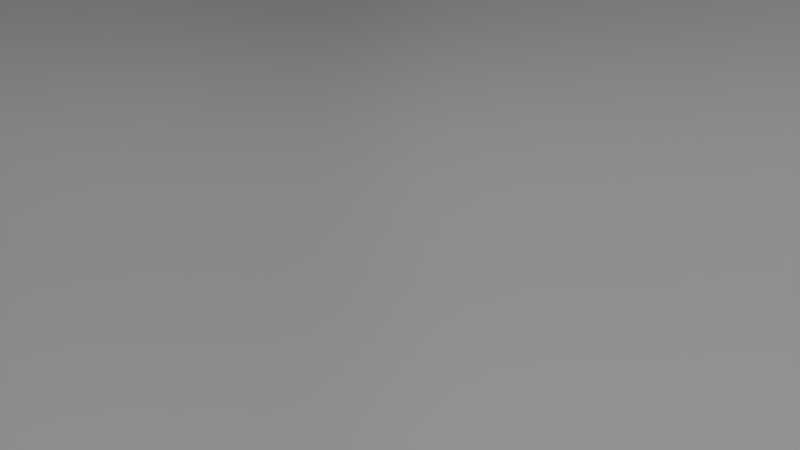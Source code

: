 # Source: panda.blend  (saved by Blender 2.76.0; exported with 4.5.12 LTS)
import bpy
from mathutils import Matrix  # noqa: F401  (used for matrix-valued properties, if any)

bpy.ops.wm.read_factory_settings(use_empty=True)
scene = bpy.context.scene
scene.name = 'Scene'

# ---- collections
col_collection_1 = bpy.data.collections.new('Collection 1'); scene.collection.children.link(col_collection_1)
col_collection_2 = bpy.data.collections.new('Collection 2'); scene.collection.children.link(col_collection_2)
col_collection_2.hide_render = True
col_collection_2.hide_viewport = True

# ---- materials (node trees are filled in below, after node groups)
mat_body_white = bpy.data.materials.new('body_white')
mat_body_white.alpha_threshold = 0.0
mat_body_white.use_transparent_shadow = False
mat_body_white.roughness = 0.5
mat_body_white.specular_intensity = 0.7

# ---- material node trees

# ---- world
world_world = bpy.data.worlds.new('World'); scene.world = world_world
world_world.color = (0.05088, 0.05088, 0.05088)
world_world.use_sun_shadow = False
world_world.sun_shadow_jitter_overblur = 0.0
world_world.cycles.sampling_method = 'MANUAL'
world_world.cycles.sample_map_resolution = 256

# ---- cameras
cam_camera = bpy.data.cameras.new('Camera')
cam_camera.type = 'ORTHO'
cam_camera.clip_end = 100.0
cam_camera.lens = 35.0
cam_camera.sensor_width = 32.0
cam_camera.sensor_height = 18.0
cam_camera.ortho_scale = 1.414
cam_camera.dof.focus_distance = 0.0
cam_camera.dof.aperture_fstop = 128.0

# ---- lights
light_lamp = bpy.data.lights.new('Lamp', 'SUN')
light_lamp.transmission_factor = 0.0
light_lamp.cutoff_distance = 30.0
light_lamp.angle = 0.1993
light_lamp.energy = 1.0
light_lamp.shadow_buffer_clip_start = 1.001
light_lamp.shadow_soft_size = 0.1
light_lamp.shadow_cascade_max_distance = 1000.0
light_lamp.cycles.use_multiple_importance_sampling = False

# ---- meshes
me_x = bpy.data.meshes.new('平面')
me_x.from_pydata([(1.9, 0.8627, 1.144), (1.339, -1.017, 2.482), (2.433, -1.003, 1.5), (1.098, 0.8345, 1.776), (0.0, -1.017, 2.73), (0.0, 0.8345, 1.98), (2.171, 0.8711, 0.03556), (2.694, -0.9728, 0.04336), (2.024, 0.8711, -0.4004), (2.467, -0.9728, -0.6105), (1.592, 0.8711, -1.002), (1.977, -0.9728, -1.376), (0.8995, 0.8711, -1.552), (1.127, -0.9732, -1.975), (0.0, 0.8711, -1.696), (0.0, -0.9732, -2.147), (1.211, 8.227e-07, 2.245), (2.201, 0.01345, 1.357), (0.0, 0.0, 2.469), (2.471, 0.04166, 0.04048), (2.303, 0.04166, -0.533), (1.835, 0.04165, -1.238), (1.114, 0.03866, -1.729), (0.0, 0.03866, -1.882), (1.702, 1.534, 1.03), (0.9425, 1.539, 1.388), (0.0, 1.522, 1.577), (1.985, 1.497, 0.2231), (1.848, 1.514, -0.5777), (1.329, 1.558, -1.002), (0.7461, 1.558, -1.369), (0.0, 1.558, -1.513), (1.514, 2.221, 0.9713), (0.7361, 2.209, 1.281), (0.0, 2.232, 1.431), (1.719, 2.572, 0.2268), (1.714, 2.591, -0.4955), (1.11, 2.245, -1.002), (0.5123, 2.245, -1.198), (0.0, 2.245, -1.293), (1.323, 2.974, 1.172), (0.6119, 2.963, 1.692), (0.0, 3.039, 1.933), (1.534, 2.994, 0.1161), (1.35, 2.991, -0.4023), (0.9171, 2.991, -1.007), (0.3667, 2.999, -1.153), (0.0, 2.991, -1.262), (0.4154, 4.688, 0.3663), (0.0, 4.757, 0.4013), (0.4837, 4.669, 0.06149), (0.42, 4.628, -0.1225), (0.0, 4.705, -0.323), (0.208, 4.705, -0.2161), (2.318, -3.538, 0.7407), (0.0, 4.533, -0.6503), (0.2055, 4.533, -0.5494), (0.452, 4.533, -0.5149), (0.6833, 4.568, -0.1978), (0.7435, 4.569, 0.1136), (0.0, 4.54, 0.7487), (0.5723, -3.499, -0.9866), (0.6668, 4.52, 0.5344), (1.011, 4.149, 0.8871), (0.3769, 4.128, 1.153), (0.0, 4.129, 1.178), (1.411, 3.75, 0.1006), (1.284, 3.729, -0.3955), (0.6994, 4.157, -0.7761), (0.2187, 4.161, -0.913), (0.0, 4.157, -0.9748), (0.0, 3.591, -1.194), (0.2847, 3.591, -1.057), (0.8741, 3.591, -0.9521), (1.285, 3.591, -0.3792), (1.423, 3.591, 0.1045), (0.0, 3.672, 2.033), (0.5224, 3.563, 1.658), (1.259, 3.575, 1.123), (1.353, -1.747, 2.403), (2.411, -1.732, 1.454), (0.0, -1.747, 2.643), (2.694, -1.694, 0.04352), (2.439, -1.704, -0.6074), (1.951, -1.704, -1.369), (1.075, -1.704, -2.005), (0.0, -1.658, -2.177), (1.238, -2.344, 2.257), (2.433, -2.331, 1.365), (0.0, -2.344, 2.483), (2.627, -2.304, 0.04026), (2.463, -2.304, -0.5543), (1.818, -2.304, -1.25), (1.017, -2.304, -1.831), (0.0, -2.61, -1.774), (1.099, -2.83, 1.98), (2.397, -2.809, 1.2), (0.0, -2.83, 2.177), (2.566, -2.785, 0.04198), (2.452, -2.792, -0.499), (1.615, -2.795, -1.129), (0.9059, -2.795, -1.594), (0.0, -2.795, -1.733), (0.9427, -3.221, 1.62), (2.352, -3.211, 0.9787), (0.0, -3.221, 1.782), (2.492, -3.192, 0.02676), (2.409, -3.192, -0.454), (1.412, -3.203, -1.035), (0.7842, -3.192, -1.318), (0.0, -3.192, -1.432), (0.7798, -3.517, 1.188), (0.0, -3.517, 1.314), (2.44, -3.539, 0.06174), (2.317, -3.524, -0.4225), (1.238, -3.503, -0.9678), (0.0, -3.496, -1.018), (0.1205, 4.705, -0.2663), (0.259, 4.534, 0.6747), (0.22, 4.738, 0.3755), (0.0, -3.756, 0.6028), (0.5265, -3.747, 0.4873), (0.0, -3.517, 1.314), (0.6579, -4.042, 0.4491), (0.0, -3.781, -0.2481), (0.6265, -3.716, -0.281), (2.945, 1.637, 0.07598), (2.935, 2.461, 0.1135), (2.925, 1.646, -0.4004), (2.911, 2.488, -0.4004), (4.154, 1.477, -0.3894), (4.187, 1.485, 0.04657), (4.178, 1.984, -0.3907), (4.203, 1.984, 0.04422), (3.57, 1.483, 0.01465), (3.503, 2.336, -0.3846), (3.513, 2.345, 0.03556), (3.562, 1.465, -0.3895), (2.217, 2.512, 0.1379), (2.325, 1.534, 0.07784), (2.296, 1.534, -0.4592), (2.214, 2.521, -0.4592), (0.5823, -4.784, 0.408), (0.5627, -4.788, -0.2521), (2.098, -4.323, 0.6517), (2.204, -4.335, 0.135), (1.886, -4.798, 0.6823), (1.937, -4.793, 0.1493), (1.493, -5.247, 0.6015), (1.521, -5.248, 0.2475), (0.7482, -5.244, 0.3852), (0.7131, -5.237, 0.1219), (0.7894, -4.337, 0.4109), (0.7282, -4.331, -0.2592), (0.8404, -4.801, 1.003), (0.9471, -5.249, 0.7346), (0.8003, -4.319, 0.8484), (0.7732, -5.242, -0.04513), (1.143, -5.24, 0.001411), (1.465, -5.245, 0.08512), (2.083, -4.336, -0.2613), (1.814, -4.793, -0.1843), (1.093, -4.329, -0.6107), (1.101, -4.786, -0.4418), (0.7377, -4.316, -0.7419), (0.668, -4.781, -0.5608), (0.0, 3.271, 1.92), (0.5672, 3.263, 1.679), (1.479, 3.293, 0.1041), (0.3257, 3.295, -1.105), (0.0, 3.291, -1.228), (0.8956, 3.291, -0.9794), (1.318, 3.291, -0.3908), (1.291, 3.275, 1.148), (0.0, 3.85, 1.436), (0.7867, 3.874, -0.8641), (0.4451, 3.913, 1.373), (0.2517, 3.876, -0.9852), (0.0, 3.874, -1.085), (1.13, 3.899, 1.018), (0.0, 3.713, 1.851), (0.8401, 3.701, -0.9179), (0.4885, 3.668, 1.56), (0.2718, 3.701, -1.029), (0.0, 3.701, -1.152), (1.211, 3.685, 1.064), (1.038, 4.205, -0.3292), (1.386, 4.85, -0.01897), (1.758, 4.537, -0.01955), (1.352, 4.834, -0.1417), (1.691, 4.537, -0.1796), (0.6696, -1.017, 2.606), (0.5492, 0.8345, 1.878), (0.5633, -0.9732, -2.061), (0.4497, 0.8711, -1.624), (0.5572, 0.03866, -1.805), (0.6056, 4.114e-07, 2.357), (0.4712, 1.53, 1.483), (0.373, 1.558, -1.441), (0.368, 2.22, 1.356), (0.2562, 2.245, -1.246), (0.3059, 3.006, 1.797), (0.1833, 2.995, -1.207), (0.1034, 4.54, -0.5958), (0.1031, 4.743, 0.3994), (0.1738, 4.133, 1.135), (0.1094, 4.159, -0.9439), (0.1423, 3.591, -1.126), (0.2612, 3.595, 1.83), (0.6763, -1.747, 2.523), (0.5373, -1.704, -2.092), (0.6189, -2.344, 2.37), (0.5692, -2.324, -1.856), (0.5494, -2.83, 2.079), (0.4529, -2.795, -1.663), (0.4714, -3.221, 1.701), (0.3921, -3.192, -1.375), (0.3899, -3.517, 1.256), (0.2862, -3.497, -1.002), (0.05093, 4.705, -0.298), (0.1589, 4.54, 0.7308), (0.2632, -3.751, 0.5451), (0.3133, -3.749, -0.2645), (0.1628, 3.293, -1.167), (0.2836, 3.267, 1.8), (0.2175, 3.848, 1.386), (0.1258, 3.875, -1.035), (0.1359, 3.701, -1.09), (0.2442, 3.686, 1.667), (0.2746, 0.8345, 1.929), (0.2817, -0.9732, -2.104), (0.2786, 0.03866, -1.844), (0.3028, 2.057e-07, 2.413), (0.2356, 1.526, 1.53), (0.184, 2.226, 1.394), (0.153, 3.027, 1.849), (0.05243, 4.751, 0.4043), (0.08691, 4.131, 1.156), (0.1306, 3.611, 1.916), (0.2939, -1.673, -2.159), (0.2063, -2.61, -1.798), (0.2265, -2.795, -1.698), (0.196, -3.192, -1.404), (0.1431, -3.497, -1.01), (0.08665, 4.54, 0.7407), (0.1418, 3.269, 1.86), (0.1088, 3.849, 1.411), (0.1221, 3.695, 1.721), (0.3348, -1.017, 2.668), (0.2249, 0.8711, -1.66), (0.1865, 1.558, -1.477), (0.1281, 2.245, -1.27), (0.09166, 2.993, -1.235), (0.03739, 4.533, -0.6301), (0.05468, 4.158, -0.9593), (0.07117, 3.591, -1.16), (0.3382, -1.747, 2.583), (0.3094, -2.344, 2.426), (0.2747, -2.83, 2.128), (0.2357, -3.221, 1.742), (0.195, -3.517, 1.285), (0.1316, -3.754, 0.5739), (0.195, -3.517, 1.285), (0.1566, -3.765, -0.2563), (0.08141, 3.292, -1.198), (0.06292, 3.874, -1.06), (0.06796, 3.701, -1.121), (0.1949, -1.961, -2.719), (0.0, -1.961, -2.754), (0.1721, -2.531, -2.548), (0.0, -2.531, -2.567), (0.0, -2.545, -2.085), (0.2266, -2.533, -2.086), (0.2746, -1.768, -2.303), (0.0, -1.768, -2.351), (0.3684, 4.719, 0.07958), (0.0, 4.772, 0.1526), (0.2156, 4.754, 0.1156), (0.1236, 4.76, 0.1266), (0.05409, 4.767, 0.1474), (0.3363, 4.707, -0.06623), (0.0, 4.772, -0.008339), (0.2156, 4.734, -0.04243), (0.1258, 4.746, -0.03154), (0.05409, 4.76, -0.01357), (0.2156, 4.754, 0.2452), (0.3646, 4.729, 0.2374), (0.0, 4.778, 0.2808), (0.05455, 4.769, 0.2757), (0.1199, 4.754, 0.2551), (0.9502, 4.711, -0.2422), (1.523, 4.066, -0.3375), (1.648, 4.066, 0.03029), (1.019, 4.717, 0.05925), (1.038, 4.166, 0.1202), (1.269, 4.352, -0.2952), (1.532, 4.671, -0.1701), (1.578, 4.678, -0.01838), (1.328, 4.385, 0.06308), (1.164, 3.919, -0.366), (1.548, 4.18, 0.05586), (1.688, 4.609, -0.01615), (1.401, 4.196, -0.3118), (1.224, 3.913, 0.1197), (1.624, 4.603, -0.1721), (1.453, 3.432, 0.1044), (0.3069, 3.43, -1.083), (0.0, 3.428, -1.213), (0.8858, 3.428, -0.9669), (0.0, 3.449, 2.033), (0.5467, 3.4, 1.669), (1.303, 3.428, -0.3855), (1.276, 3.412, 1.136), (0.1535, 3.429, -1.148), (0.2734, 3.417, 1.813), (0.1367, 3.425, 1.885), (0.07673, 3.428, -1.18), (0.0, 2.618, -1.278), (0.4395, 2.622, -1.175), (1.013, 2.618, -1.005), (1.448, 2.761, -0.527), (1.641, 2.733, 0.1841), (1.418, 2.597, 1.072), (0.674, 2.586, 1.514), (0.0, 2.636, 1.772), (0.337, 2.613, 1.626), (0.2197, 2.62, -1.227), (0.1685, 2.627, 1.716), (0.1099, 2.619, -1.252), (3.907, 1.421, 0.02517), (3.852, 2.186, -0.392), (3.869, 2.19, 0.03556), (3.887, 1.407, -0.395), (2.574, -0.9865, 0.7158), (2.046, 0.8672, 0.5474), (2.346, 0.02864, 0.6481), (1.854, 1.514, 0.5954), (1.624, 2.41, 0.5704), (1.437, 2.985, 0.6035), (0.717, 4.527, 0.2665), (0.4613, 4.668, 0.1946), (1.348, 3.584, 0.5376), (2.563, -1.712, 0.6943), (2.537, -2.316, 0.6517), (2.488, -2.796, 0.5765), (2.428, -3.201, 0.4661), (2.155, -4.33, 0.3735), (2.383, -3.538, 0.3751), (1.914, -4.795, 0.3953), (1.508, -5.248, 0.4109), (1.392, 3.284, 0.5705), (1.298, 3.693, 0.5101), (0.3696, 4.721, 0.1585), (0.0543, 4.768, 0.2066), (0.2156, 4.754, 0.1754), (0.0, 4.775, 0.2118), (0.1219, 4.758, 0.1859), (1.039, 4.131, 0.3976), (1.195, 3.865, 0.4675), (1.372, 3.421, 0.5555), (1.538, 2.67, 0.5937), (1.075, 4.836, -0.2627), (1.827, 4.226, 0.02585), (1.695, 4.226, -0.3586), (1.144, 4.853, 0.04176), (1.407, 4.51, -0.3322), (1.482, 4.537, 0.04273), (1.71, 4.338, 0.03864), (1.569, 4.348, -0.3437), (0.2121, 4.347, -0.7312), (0.0, 4.345, -0.8125), (0.5757, 4.345, -0.6455), (0.1064, 4.35, -0.7698), (0.04604, 4.346, -0.7947), (1.109, 4.531, -0.2687), (1.443, 4.753, -0.1542), (0.8608, 4.387, -0.2635), (1.235, 4.68, -0.3159), (0.8408, 4.329, 0.6768), (0.0, 4.334, 0.9635), (0.3033, 4.335, 0.8828), (0.1664, 4.336, 0.9327), (0.08678, 4.336, 0.9486), (1.174, 4.551, 0.06116), (0.8909, 4.367, 0.1169), (1.485, 4.759, -0.02755), (0.8781, 4.329, 0.332), (1.313, 4.695, 0.04225), (1.332, 3.941, -0.3685), (0.9002, 4.568, 0.0126), (0.8452, 4.565, -0.2474), (1.439, 3.95, -0.001967), (1.131, 4.259, -0.3257), (1.156, 4.256, 0.01702), (1.328, 4.062, 0.01377), (1.241, 4.071, -0.3483), (0.9881, 4.412, -0.2866), (1.028, 4.412, 0.01481), (2.581, -0.9728, -0.2836), (2.097, 0.8711, -0.1824), (2.387, 0.04166, -0.2463), (1.916, 1.505, -0.1773), (1.716, 2.582, -0.1344), (1.442, 2.993, -0.1431), (0.4519, 4.649, -0.0305), (1.348, 3.739, -0.1475), (0.7134, 4.568, -0.0421), (1.354, 3.591, -0.1374), (2.566, -1.699, -0.2819), (2.545, -2.304, -0.257), (2.509, -2.789, -0.2285), (2.451, -3.192, -0.2136), (2.378, -3.531, -0.1804), (2.935, 1.641, -0.1622), (2.923, 2.474, -0.1435), (4.17, 1.481, -0.1714), (4.191, 1.984, -0.1732), (3.508, 2.34, -0.1745), (3.566, 1.474, -0.1874), (2.215, 2.517, -0.1606), (2.31, 1.534, -0.1907), (1.876, -4.793, -0.01751), (1.493, -5.247, 0.1663), (2.143, -4.336, -0.06315), (1.398, 3.292, -0.1433), (1.725, 4.537, -0.09959), (1.369, 4.842, -0.08032), (0.05409, 4.763, 0.0669), (0.1247, 4.753, 0.04753), (0.2156, 4.744, 0.0366), (0.3524, 4.713, 0.006676), (0.0, 4.772, 0.07213), (0.9848, 4.714, -0.09149), (1.585, 4.066, -0.1536), (1.408, 4.784, -0.1357), (1.731, 4.53, -0.1412), (1.378, 3.43, -0.1405), (1.544, 2.747, -0.1715), (3.897, 1.414, -0.1849), (3.861, 2.188, -0.1782), (1.11, 4.845, -0.1105), (1.761, 4.226, -0.1664), (1.562, 4.647, -0.1414), (1.385, 3.946, -0.1853), (0.8727, 4.567, -0.1174), (1.5, 0.8486, 1.46), (1.887, -1.01, 1.99), (2.222, -0.9728, -0.9926), (1.808, 0.8711, -0.7009), (2.07, 0.04166, -0.885), (1.707, 0.006736, 1.8), (1.323, 1.536, 1.209), (1.589, 1.536, -0.7897), (1.125, 2.215, 1.126), (1.412, 2.418, -0.7486), (0.9678, 2.968, 1.432), (1.134, 2.991, -0.7041), (0.3142, 4.666, -0.1692), (0.5678, 4.551, -0.3561), (0.6611, 4.171, 1.03), (1.08, 3.591, -0.6652), (0.891, 3.569, 1.39), (1.883, -1.74, 1.928), (2.195, -1.704, -0.9876), (1.836, -2.337, 1.811), (2.141, -2.304, -0.9017), (1.749, -2.82, 1.59), (2.034, -2.794, -0.8135), (1.649, -3.216, 1.299), (1.912, -3.198, -0.7439), (1.778, -3.514, -0.6948), (0.4632, 4.527, 0.6044), (0.3178, 4.713, 0.3709), (1.55, -3.527, 0.9691), (1.22, -5.248, 0.668), (1.589, -4.332, -0.4357), (1.305, -5.243, 0.04333), (1.441, -4.321, 0.8127), (1.364, -4.799, 0.8425), (1.458, -4.789, -0.3129), (0.9294, 3.269, 1.413), (1.107, 3.291, -0.6847), (0.7737, 3.913, 1.228), (0.8503, 3.677, 1.312), (0.2921, 4.737, 0.09758), (0.276, 4.72, -0.05434), (0.2902, 4.742, 0.2413), (1.049, 3.721, -0.6525), (0.9756, 3.896, -0.6147), (0.9119, 3.406, 1.402), (1.094, 3.428, -0.6758), (1.047, 2.591, 1.292), (1.231, 2.689, -0.7654), (0.2927, 4.738, 0.1669), (0.8691, 4.181, -0.5523), (0.7184, 4.366, -0.4542), (0.5724, 4.332, 0.7797), (0.2841, 4.729, 0.02162), (2.645, -0.9785, 0.3215), (2.42, 0.03627, 0.2918), (2.64, -1.701, 0.3127), (2.59, -2.309, 0.2932), (2.534, -2.79, 0.2631), (2.465, -3.196, 0.2085), (2.183, -4.333, 0.2337), (2.416, -3.539, 0.1914), (1.928, -4.794, 0.251), (1.516, -5.248, 0.3151), (0.3689, 4.72, 0.1122), (0.05418, 4.767, 0.1719), (1.039, 4.151, 0.2349), (1.212, 3.894, 0.2636), (2.119, 0.8695, 0.2473), (1.931, 1.504, 0.3771), (1.68, 2.505, 0.3689), (1.494, 2.991, 0.3177), (0.7325, 4.552, 0.1768), (0.4744, 4.669, 0.1165), (1.392, 3.588, 0.2837), (1.443, 3.289, 0.297), (1.348, 3.734, 0.2745), (0.2156, 4.754, 0.1404), (0.0, 4.773, 0.1771), (0.1229, 4.759, 0.1511), (1.42, 3.427, 0.291), (1.598, 2.707, 0.3535), (0.8856, 4.351, 0.2059), (0.2924, 4.737, 0.1263), (0.8449, 1.856, 1.337), (0.0, 1.857, 1.508), (0.0, 1.883, -1.409), (0.6356, 1.883, -1.288), (1.225, 1.883, -1.002), (1.766, 2.023, -0.6087), (1.859, 2.005, 0.3151), (1.613, 1.858, 1.002), (2.919, 2.026, 0.1815), (2.917, 2.044, -0.4183), (4.232, 1.68, 0.03556), (4.203, 1.675, -0.3999), (3.532, 1.876, -0.4051), (3.522, 1.89, 0.1123), (2.255, 2.001, -0.4771), (2.253, 1.997, 0.194), (0.3178, 1.883, -1.349), (0.4225, 1.856, 1.423), (0.2112, 1.857, 1.466), (0.1589, 1.883, -1.379), (3.869, 1.775, -0.4115), (3.868, 1.785, 0.1178), (1.745, 1.937, 0.5836), (4.217, 1.678, -0.1822), (1.229, 1.857, 1.169), (1.505, 1.953, -0.7703), (1.767, 1.941, 0.4039), (2.208, -3.931, 0.6962), (0.7816, -3.918, 1.044), (1.165, -3.916, -0.7892), (2.2, -3.93, -0.3419), (0.655, -3.908, -0.8642), (0.6774, -4.024, -0.2701), (2.322, -3.937, 0.09837), (2.269, -3.934, 0.3743), (2.261, -3.934, -0.1218), (1.486, -3.924, 0.9351), (1.683, -3.923, -0.5653), (2.3, -3.936, 0.2125)], [], [(196, 16, 3, 192), (450, 446, 2, 17), (499, 498, 7, 19), (400, 398, 9, 20), (449, 447, 11, 21), (21, 11, 13, 22), (231, 230, 15, 23), (249, 231, 23, 14), (10, 21, 22, 12), (448, 449, 21, 10), (399, 400, 20, 8), (512, 499, 19, 6), (445, 450, 17, 0), (191, 1, 16, 196), (192, 3, 25, 197), (399, 8, 28, 401), (249, 14, 31, 250), (448, 10, 29, 452), (445, 0, 24, 451), (512, 6, 27, 513), (10, 12, 30, 29), (545, 528, 33, 199), (547, 530, 39, 251), (553, 532, 37, 454), (554, 534, 35, 514), (552, 535, 32, 453), (532, 531, 38, 37), (543, 139, 126, 536), (328, 317, 47, 252), (492, 319, 45, 456), (525, 321, 43, 515), (491, 322, 40, 455), (319, 318, 46, 45), (437, 320, 44, 403), (325, 323, 41, 201), (203, 55, 52, 219), (458, 57, 53, 457), (363, 368, 304, 190), (358, 179, 185, 351), (406, 58, 51, 404), (516, 59, 50, 517), (471, 62, 48, 472), (373, 370, 55, 253), (496, 378, 62, 471), (218, 216, 109, 61), (265, 178, 70, 254), (225, 176, 64, 205), (482, 179, 63, 459), (371, 369, 56, 57), (308, 306, 72, 73), (436, 311, 74, 407), (490, 308, 73, 460), (489, 312, 78, 461), (314, 310, 77, 208), (316, 307, 71, 255), (524, 305, 75, 518), (447, 9, 83, 463), (248, 4, 81, 256), (333, 2, 80, 342), (13, 11, 84, 85), (446, 1, 79, 462), (398, 7, 82, 408), (193, 13, 85, 210), (210, 85, 93, 212), (463, 83, 91, 465), (342, 80, 88, 343), (256, 81, 89, 257), (85, 84, 92, 93), (408, 82, 90, 409), (462, 79, 87, 464), (343, 88, 96, 344), (257, 89, 97, 258), (93, 92, 100, 101), (409, 90, 98, 410), (464, 87, 95, 466), (212, 93, 101, 214), (465, 91, 99, 467), (101, 100, 108, 109), (410, 98, 106, 411), (466, 95, 103, 468), (214, 101, 109, 216), (467, 99, 107, 469), (344, 96, 104, 345), (258, 97, 105, 259), (109, 108, 115, 61), (411, 106, 113, 412), (53, 57, 56, 117), (469, 107, 114, 470), (259, 105, 112, 260), (175, 177, 69, 68), (345, 104, 54, 347), (220, 118, 119, 204), (381, 205, 64, 380), (260, 112, 122, 262), (243, 263, 124, 116), (542, 141, 129, 537), (420, 140, 128, 413), (419, 138, 127, 414), (549, 329, 131, 538), (551, 539, 132, 416), (548, 330, 132, 539), (439, 331, 133, 416), (414, 127, 136, 417), (537, 129, 135, 540), (536, 126, 134, 541), (438, 332, 130, 415), (401, 28, 140, 420), (402, 35, 138, 419), (533, 36, 141, 542), (534, 27, 139, 543), (261, 120, 124, 263), (152, 153, 143, 142), (468, 103, 111, 473), (562, 555, 144, 346), (346, 144, 146, 348), (348, 146, 148, 349), (142, 143, 151, 150), (262, 122, 120, 261), (477, 156, 154, 478), (559, 557, 162, 164), (153, 164, 165, 143), (421, 422, 159, 161), (475, 160, 161, 479), (565, 558, 160, 475), (478, 154, 155, 474), (154, 142, 150, 155), (156, 152, 142, 154), (479, 161, 159, 476), (560, 559, 164, 153), (164, 162, 163, 165), (143, 165, 157, 151), (165, 163, 158, 157), (563, 423, 160, 558), (423, 421, 161, 160), (564, 556, 156, 477), (474, 155, 150, 151, 157, 158, 476), (515, 43, 168, 519), (252, 47, 170, 264), (201, 41, 167, 224), (455, 40, 173, 480), (456, 45, 171, 481), (403, 44, 172, 424), (45, 46, 169, 171), (181, 183, 177, 175), (407, 74, 67, 405), (483, 185, 179, 482), (228, 182, 176, 225), (266, 184, 178, 265), (255, 71, 184, 266), (208, 77, 182, 228), (461, 78, 185, 483), (518, 75, 66, 520), (73, 72, 183, 181), (425, 190, 304, 435), (367, 362, 188, 301), (441, 363, 190, 425), (440, 364, 187, 426), (413, 128, 137, 418), (123, 560, 153, 152), (115, 470, 565, 557), (238, 208, 228, 247), (72, 207, 227, 183), (183, 227, 226, 177), (247, 228, 225, 246), (235, 201, 224, 245), (46, 202, 223, 169), (113, 505, 566, 561), (121, 221, 222, 125), (61, 125, 222, 218), (111, 121, 123, 556), (382, 237, 205, 381), (244, 220, 204, 236), (117, 56, 203, 219), (103, 215, 217, 111), (95, 213, 215, 103), (241, 214, 216, 242), (240, 212, 214, 241), (87, 211, 213, 95), (79, 209, 211, 87), (239, 210, 212, 240), (230, 193, 210, 239), (1, 191, 209, 79), (306, 313, 207, 72), (315, 314, 208, 238), (246, 225, 205, 237), (177, 226, 206, 69), (243, 242, 216, 218), (369, 372, 203, 56), (327, 325, 201, 235), (318, 326, 202, 46), (531, 544, 200, 38), (546, 545, 199, 234), (12, 194, 198, 30), (229, 192, 197, 233), (248, 191, 196, 232), (12, 22, 195, 194), (22, 13, 193, 195), (232, 196, 192, 229), (18, 232, 229, 5), (4, 248, 232, 18), (5, 229, 233, 26), (529, 546, 234, 34), (324, 327, 235, 42), (116, 110, 242, 243), (174, 246, 237, 65), (309, 315, 238, 76), (15, 230, 239, 86), (272, 271, 270, 269), (94, 240, 241, 102), (102, 241, 242, 110), (60, 244, 236, 49), (379, 65, 237, 382), (42, 235, 245, 166), (180, 247, 246, 174), (76, 238, 247, 180), (207, 255, 266, 227), (227, 266, 265, 226), (202, 252, 264, 223), (221, 261, 263, 222), (218, 222, 263, 243), (215, 259, 260, 217), (213, 258, 259, 215), (211, 257, 258, 213), (209, 256, 257, 211), (191, 248, 256, 209), (313, 316, 255, 207), (226, 265, 254, 206), (372, 373, 253, 203), (326, 328, 252, 202), (544, 547, 251, 200), (194, 249, 250, 198), (194, 195, 231, 249), (195, 193, 230, 231), (268, 267, 269, 270), (274, 273, 267, 268), (273, 272, 269, 267), (239, 240, 272, 273), (86, 239, 273, 274), (240, 94, 271, 272), (527, 508, 275, 484), (522, 509, 279, 276), (523, 521, 277, 278), (509, 523, 278, 279), (427, 428, 283, 284), (497, 430, 280, 485), (428, 429, 282, 283), (431, 427, 284, 281), (236, 204, 289, 288), (204, 119, 285, 289), (49, 236, 288, 287), (472, 48, 286, 486), (219, 284, 283, 117), (117, 283, 282, 53), (457, 485, 280, 51), (404, 430, 275, 50), (340, 352, 286, 48), (52, 281, 284, 219), (460, 73, 181, 487), (444, 389, 293, 432), (443, 388, 291, 433), (394, 391, 292, 300), (526, 510, 294, 384), (388, 395, 302, 291), (377, 361, 189, 375), (387, 366, 297, 385), (397, 393, 298, 383), (488, 299, 67, 487), (393, 394, 300, 298), (357, 63, 179, 358), (435, 304, 296, 442), (395, 392, 295, 302), (366, 367, 301, 297), (368, 365, 296, 304), (223, 264, 316, 313), (166, 245, 315, 309), (245, 224, 314, 315), (169, 223, 313, 306), (519, 168, 305, 524), (264, 170, 307, 316), (224, 167, 310, 314), (480, 173, 312, 489), (481, 171, 308, 490), (424, 172, 311, 436), (171, 169, 306, 308), (200, 251, 328, 326), (34, 234, 327, 324), (38, 200, 326, 318), (234, 199, 325, 327), (199, 33, 323, 325), (402, 36, 320, 437), (37, 38, 318, 319), (453, 32, 322, 491), (514, 35, 321, 525), (454, 37, 319, 492), (251, 39, 317, 328), (418, 137, 332, 438), (417, 136, 331, 439), (540, 135, 330, 548), (541, 134, 329, 549), (32, 337, 360, 322), (173, 350, 359, 312), (510, 357, 358, 511), (378, 63, 357, 386), (517, 508, 352, 340), (288, 289, 356, 353), (289, 285, 354, 356), (287, 288, 353, 355), (486, 286, 352, 493), (78, 341, 351, 185), (40, 338, 350, 173), (506, 348, 349, 507), (504, 346, 348, 506), (566, 562, 346, 504), (503, 345, 347, 505), (502, 344, 345, 503), (501, 343, 344, 502), (500, 342, 343, 501), (498, 333, 342, 500), (312, 359, 341, 78), (62, 339, 340, 48), (511, 358, 351, 520), (322, 360, 338, 40), (535, 550, 337, 32), (0, 334, 336, 24), (0, 17, 335, 334), (17, 2, 333, 335), (396, 390, 290, 374), (494, 186, 299, 488), (495, 371, 57, 458), (302, 295, 365, 368), (298, 300, 367, 366), (383, 298, 366, 387), (374, 290, 361, 377), (432, 293, 364, 440), (433, 291, 363, 441), (300, 292, 362, 367), (291, 302, 368, 363), (295, 374, 377, 365), (494, 68, 371, 495), (392, 396, 374, 295), (365, 377, 375, 296), (206, 254, 373, 372), (69, 206, 372, 369), (68, 69, 369, 371), (254, 70, 370, 373), (293, 383, 387, 364), (62, 378, 386, 339), (389, 397, 383, 293), (364, 387, 385, 187), (516, 526, 384, 59), (60, 379, 382, 244), (244, 382, 381, 220), (220, 381, 380, 118), (459, 63, 378, 496), (59, 384, 397, 389), (186, 376, 396, 392), (376, 58, 390, 396), (299, 186, 392, 395), (294, 303, 394, 393), (384, 294, 393, 397), (67, 299, 395, 388), (303, 66, 391, 394), (405, 67, 388, 443), (406, 59, 389, 444), (442, 434, 385, 297), (426, 434, 375, 189), (187, 385, 434, 426), (296, 375, 434, 442), (58, 406, 444, 390), (66, 405, 443, 391), (292, 433, 441, 362), (290, 432, 440, 361), (135, 417, 439, 330), (134, 418, 438, 329), (35, 402, 437, 321), (168, 424, 436, 305), (301, 435, 442, 297), (391, 443, 433, 292), (390, 444, 432, 290), (51, 280, 430, 404), (276, 279, 427, 431), (278, 277, 429, 428), (484, 275, 430, 497), (279, 278, 428, 427), (126, 413, 418, 134), (361, 440, 426, 189), (362, 441, 425, 188), (188, 425, 435, 301), (75, 407, 405, 66), (43, 403, 424, 168), (145, 147, 421, 423), (561, 145, 423, 563), (147, 149, 422, 421), (36, 402, 419, 141), (27, 401, 420, 139), (329, 438, 415, 131), (129, 414, 417, 135), (330, 439, 416, 132), (538, 551, 416, 133), (141, 419, 414, 129), (139, 420, 413, 126), (107, 411, 412, 114), (99, 410, 411, 107), (91, 409, 410, 99), (83, 408, 409, 91), (9, 398, 408, 83), (305, 436, 407, 75), (59, 406, 404, 50), (321, 437, 403, 43), (6, 399, 401, 27), (6, 19, 400, 399), (19, 7, 398, 400), (277, 484, 497, 429), (64, 459, 496, 380), (186, 494, 495, 376), (376, 495, 458, 58), (68, 494, 488, 175), (285, 486, 493, 354), (36, 454, 492, 320), (33, 453, 491, 323), (172, 481, 490, 311), (167, 480, 489, 310), (175, 488, 487, 181), (74, 460, 487, 67), (53, 282, 485, 457), (119, 472, 486, 285), (429, 497, 485, 282), (521, 527, 484, 277), (77, 461, 483, 182), (182, 483, 482, 176), (44, 456, 481, 172), (41, 455, 480, 167), (148, 474, 476, 159, 422, 149, 507, 349), (555, 564, 477, 144), (163, 479, 476, 158), (146, 478, 474, 148), (557, 565, 475, 162), (162, 475, 479, 163), (144, 477, 478, 146), (104, 468, 473, 54), (108, 469, 470, 115), (100, 467, 469, 108), (96, 466, 468, 104), (92, 465, 467, 100), (88, 464, 466, 96), (80, 462, 464, 88), (84, 463, 465, 92), (2, 446, 462, 80), (11, 447, 463, 84), (310, 489, 461, 77), (311, 490, 460, 74), (176, 482, 459, 64), (380, 496, 471, 118), (118, 471, 472, 119), (58, 458, 457, 51), (323, 491, 455, 41), (320, 492, 456, 44), (528, 552, 453, 33), (533, 553, 454, 36), (3, 445, 451, 25), (8, 448, 452, 28), (3, 16, 450, 445), (8, 20, 449, 448), (20, 9, 447, 449), (16, 1, 446, 450), (354, 493, 527, 521), (339, 386, 526, 516), (303, 511, 520, 66), (7, 498, 500, 82), (82, 500, 501, 90), (90, 501, 502, 98), (98, 502, 503, 106), (106, 503, 505, 113), (561, 566, 504, 145), (145, 504, 506, 147), (147, 506, 507, 149), (50, 275, 508, 517), (294, 510, 511, 303), (337, 514, 525, 360), (350, 519, 524, 359), (386, 357, 510, 526), (353, 356, 523, 509), (356, 354, 521, 523), (355, 353, 509, 522), (493, 352, 508, 527), (341, 518, 520, 351), (338, 515, 519, 350), (359, 524, 518, 341), (339, 516, 517, 340), (360, 525, 515, 338), (550, 554, 514, 337), (334, 512, 513, 336), (334, 335, 499, 512), (335, 333, 498, 499), (336, 513, 554, 550), (28, 452, 553, 533), (25, 451, 552, 528), (131, 415, 551, 538), (24, 336, 550, 535), (136, 541, 549, 331), (137, 540, 548, 332), (198, 250, 547, 544), (26, 233, 546, 529), (233, 197, 545, 546), (30, 198, 544, 531), (35, 534, 543, 138), (28, 533, 542, 140), (127, 536, 541, 136), (128, 537, 540, 137), (332, 548, 539, 130), (415, 130, 539, 551), (331, 549, 538, 133), (140, 542, 537, 128), (138, 543, 536, 127), (29, 30, 531, 532), (451, 24, 535, 552), (513, 27, 534, 554), (452, 29, 532, 553), (250, 31, 530, 547), (197, 25, 528, 545), (556, 123, 152, 156), (54, 473, 564, 555), (113, 561, 563, 412), (505, 347, 562, 566), (121, 125, 560, 123), (473, 111, 556, 564), (412, 563, 558, 114), (125, 61, 559, 560), (470, 114, 558, 565), (61, 115, 557, 559), (347, 54, 555, 562), (217, 262, 261, 221), (217, 260, 262), (111, 217, 221, 121)])
me_x.polygons.foreach_set('use_smooth', [True] * 534)
_k = set([(58, 376), (58, 406), (59, 384), (59, 406), (66, 303), (66, 405), (67, 299), (67, 405), (186, 299), (186, 376), (294, 303), (294, 384)])
me_x.attributes.new('sharp_edge', 'BOOLEAN', 'EDGE').data.foreach_set('value', [ (min(e.vertices), max(e.vertices)) in _k for e in me_x.edges])
_uv = me_x.uv_layers.new(name='UVマップ')
_uv.uv.foreach_set('vector', [0.07032, 0.4377, 0.1222, 0.4289, 0.14, 0.5114, 0.08993, 0.5227, 0.178, 0.429, 0.1759, 0.343, 0.2335, 0.3412, 0.2337, 0.4265, 0.327, 0.4364, 0.3323, 0.3457, 0.3569, 0.3468, 0.3498, 0.4381, 0.6756, 0.5007, 0.6849, 0.593, 0.6543, 0.594, 0.649, 0.5038, 0.6119, 0.5055, 0.6149, 0.5946, 0.5764, 0.5952, 0.5753, 0.508, 0.5753, 0.508, 0.5764, 0.5952, 0.4905, 0.5953, 0.5, 0.507, 0.4254, 0.5002, 0.4165, 0.5932, 0.391, 0.5924, 0.4001, 0.4981, 0.4306, 0.423, 0.4254, 0.5002, 0.4001, 0.4981, 0.41, 0.421, 0.5731, 0.4279, 0.5753, 0.508, 0.5, 0.507, 0.4923, 0.4295, 0.6071, 0.4255, 0.6119, 0.5055, 0.5753, 0.508, 0.5731, 0.4279, 0.6623, 0.4212, 0.6756, 0.5007, 0.649, 0.5038, 0.6412, 0.4236, 0.3195, 0.5164, 0.327, 0.4364, 0.3498, 0.4381, 0.3396, 0.5179, 0.187, 0.5113, 0.178, 0.429, 0.2337, 0.4265, 0.234, 0.5084, 0.06127, 0.3469, 0.1173, 0.3436, 0.1222, 0.4289, 0.07032, 0.4377, 0.08993, 0.5227, 0.14, 0.5114, 0.1512, 0.5888, 0.105, 0.5967, 0.6623, 0.4212, 0.6412, 0.4236, 0.615, 0.3658, 0.6517, 0.3618, 0.4306, 0.423, 0.41, 0.421, 0.419, 0.3568, 0.4363, 0.3582, 0.6071, 0.4255, 0.5731, 0.4279, 0.5529, 0.3627, 0.5841, 0.3643, 0.187, 0.5113, 0.234, 0.5084, 0.2331, 0.5765, 0.1922, 0.583, 0.3195, 0.5164, 0.3396, 0.5179, 0.3148, 0.5759, 0.2995, 0.5761, 0.5731, 0.4279, 0.4923, 0.4295, 0.4886, 0.363, 0.5529, 0.3627, 0.1072, 0.6288, 0.1487, 0.6218, 0.1454, 0.6591, 0.1085, 0.6648, 0.438, 0.327, 0.4232, 0.326, 0.4275, 0.2914, 0.4394, 0.2921, 0.579, 0.325, 0.5448, 0.3317, 0.5359, 0.2965, 0.5741, 0.2801, 0.2957, 0.622, 0.3103, 0.6245, 0.308, 0.6791, 0.2938, 0.6738, 0.1902, 0.6163, 0.2315, 0.61, 0.2302, 0.6487, 0.1875, 0.6538, 0.5448, 0.3317, 0.4829, 0.3306, 0.4759, 0.2942, 0.5359, 0.2965, 0.7492, 0.5075, 0.7622, 0.4637, 0.8219, 0.4866, 0.8111, 0.5234, 0.4396, 0.2575, 0.4292, 0.2572, 0.4304, 0.2229, 0.4392, 0.2228, 0.5598, 0.2518, 0.5285, 0.26, 0.5198, 0.2237, 0.5561, 0.2202, 0.2943, 0.6947, 0.3113, 0.696, 0.317, 0.7236, 0.2969, 0.7241, 0.1794, 0.6945, 0.2214, 0.6884, 0.2135, 0.726, 0.1731, 0.733, 0.5285, 0.26, 0.4712, 0.2582, 0.4659, 0.2225, 0.5198, 0.2237, 0.6257, 0.2331, 0.5919, 0.2439, 0.5928, 0.2157, 0.6188, 0.2096, 0.1055, 0.7105, 0.1385, 0.7026, 0.1334, 0.7414, 0.1048, 0.751, 0.4561, 0.06565, 0.4458, 0.06819, 0.4529, 0.03538, 0.4579, 0.03439, 0.505, 0.05578, 0.4894, 0.06655, 0.4736, 0.0309, 0.4849, 0.03006, 0.6141, 0.08524, 0.6044, 0.07603, 0.6154, 0.06389, 0.6222, 0.07319, 0.2749, 0.816, 0.2281, 0.8086, 0.2231, 0.791, 0.275, 0.7959, 0.5248, 0.02533, 0.5231, 0.04242, 0.4962, 0.02901, 0.5003, 0.02107, 0.277, 0.9048, 0.2836, 0.9085, 0.2674, 0.9351, 0.263, 0.9323, 0.225, 0.9006, 0.2423, 0.8905, 0.2406, 0.9225, 0.2345, 0.9296, 0.4465, 0.08968, 0.4421, 0.09003, 0.4457, 0.06773, 0.4495, 0.06713, 0.2161, 0.876, 0.2393, 0.8633, 0.2423, 0.8905, 0.225, 0.9006, 0.46, 0.8497, 0.4564, 0.8053, 0.4914, 0.7988, 0.4851, 0.8433, 0.4415, 0.1397, 0.4353, 0.1399, 0.4382, 0.1123, 0.4434, 0.1122, 0.1428, 0.8454, 0.1605, 0.834, 0.1776, 0.8661, 0.1633, 0.8748, 0.1948, 0.821, 0.2281, 0.8086, 0.2356, 0.8373, 0.2073, 0.8516, 0.4974, 0.08937, 0.4628, 0.08843, 0.4663, 0.06463, 0.4894, 0.06655, 0.517, 0.1823, 0.4625, 0.1817, 0.4612, 0.1664, 0.5157, 0.1675, 0.6105, 0.1696, 0.5859, 0.1726, 0.584, 0.1558, 0.6088, 0.1547, 0.5507, 0.1772, 0.517, 0.1823, 0.5157, 0.1675, 0.5482, 0.1611, 0.1788, 0.7735, 0.2184, 0.7659, 0.2199, 0.78, 0.1814, 0.7886, 0.109, 0.7903, 0.1376, 0.7823, 0.1398, 0.7979, 0.1109, 0.8077, 0.4394, 0.1823, 0.4318, 0.1825, 0.4321, 0.1675, 0.4393, 0.1672, 0.2997, 0.7679, 0.3189, 0.7673, 0.3201, 0.7844, 0.3003, 0.7848, 0.6149, 0.5946, 0.6543, 0.594, 0.6532, 0.6588, 0.6134, 0.6577, 0.03122, 0.3485, 0.0002234, 0.3504, 0.0002229, 0.2811, 0.0321, 0.282, 0.2982, 0.3441, 0.2335, 0.3412, 0.2352, 0.2832, 0.2995, 0.2828, 0.4905, 0.5953, 0.5764, 0.5952, 0.5746, 0.656, 0.4856, 0.6556, 0.1759, 0.343, 0.1173, 0.3436, 0.1206, 0.2859, 0.1775, 0.2838, 0.3885, 0.3491, 0.3569, 0.3468, 0.3575, 0.2832, 0.3893, 0.2814, 0.4417, 0.594, 0.4905, 0.5953, 0.4856, 0.6556, 0.4393, 0.6584, 0.4393, 0.6584, 0.4856, 0.6556, 0.4887, 0.7076, 0.4512, 0.7155, 0.6134, 0.6577, 0.6532, 0.6588, 0.6564, 0.7128, 0.6142, 0.711, 0.2995, 0.2828, 0.2352, 0.2832, 0.2404, 0.2345, 0.3003, 0.2306, 0.0321, 0.282, 0.0002229, 0.2811, 0.006953, 0.2224, 0.03643, 0.2255, 0.4856, 0.6556, 0.5746, 0.656, 0.5727, 0.7091, 0.4887, 0.7076, 0.3893, 0.2814, 0.3575, 0.2832, 0.355, 0.2282, 0.3832, 0.2253, 0.1775, 0.2838, 0.1206, 0.2859, 0.1181, 0.2355, 0.1796, 0.2338, 0.3003, 0.2306, 0.2404, 0.2345, 0.2484, 0.1938, 0.3021, 0.1879, 0.03643, 0.2255, 0.006953, 0.2224, 0.01956, 0.1687, 0.04575, 0.1731, 0.4887, 0.7076, 0.5727, 0.7091, 0.5643, 0.7562, 0.4899, 0.7548, 0.3832, 0.2253, 0.355, 0.2282, 0.3506, 0.1841, 0.376, 0.1802, 0.1796, 0.2338, 0.1181, 0.2355, 0.1195, 0.187, 0.1846, 0.1884, 0.4512, 0.7155, 0.4887, 0.7076, 0.4899, 0.7548, 0.4503, 0.7615, 0.6142, 0.711, 0.6564, 0.7128, 0.6579, 0.7567, 0.6112, 0.7565, 0.4899, 0.7548, 0.5643, 0.7562, 0.5535, 0.7964, 0.4914, 0.7988, 0.376, 0.1802, 0.3506, 0.1841, 0.3473, 0.146, 0.3698, 0.1425, 0.1846, 0.1884, 0.1195, 0.187, 0.123, 0.1384, 0.1925, 0.1447, 0.4503, 0.7615, 0.4899, 0.7548, 0.4914, 0.7988, 0.4564, 0.8053, 0.6112, 0.7565, 0.6579, 0.7567, 0.657, 0.7923, 0.6057, 0.7947, 0.3021, 0.1879, 0.2484, 0.1938, 0.2604, 0.1562, 0.3064, 0.15, 0.04575, 0.1731, 0.01956, 0.1687, 0.03638, 0.1175, 0.05897, 0.1227, 0.4914, 0.7988, 0.5535, 0.7964, 0.5433, 0.8268, 0.4851, 0.8433, 0.3698, 0.1425, 0.3473, 0.146, 0.3396, 0.1139, 0.3628, 0.1105, 0.4736, 0.0309, 0.4894, 0.06655, 0.4663, 0.06463, 0.4647, 0.03323, 0.6057, 0.7947, 0.657, 0.7923, 0.6532, 0.8231, 0.5984, 0.8252, 0.05897, 0.1227, 0.03638, 0.1175, 0.05688, 0.06684, 0.0756, 0.0724, 0.5105, 0.1397, 0.4601, 0.1391, 0.459, 0.1119, 0.5044, 0.1123, 0.3064, 0.15, 0.2604, 0.1562, 0.2751, 0.1224, 0.3099, 0.1174, 0.1981, 0.9147, 0.2077, 0.9106, 0.2286, 0.9367, 0.22, 0.9433, 0.1808, 0.8949, 0.1633, 0.8748, 0.1776, 0.8661, 0.1926, 0.8884, 0.0756, 0.0724, 0.05688, 0.06684, 0.05697, 0.06651, 0.0757, 0.07207, 0.4474, 0.8529, 0.4701, 0.9217, 0.4569, 0.927, 0.4348, 0.8561, 0.7805, 0.7747, 0.7302, 0.7713, 0.7438, 0.7074, 0.7851, 0.7109, 0.8495, 0.7747, 0.8246, 0.7783, 0.8255, 0.7129, 0.8496, 0.7131, 0.7343, 0.5852, 0.7342, 0.5566, 0.8013, 0.5618, 0.8005, 0.5852, 0.8959, 0.5292, 0.9091, 0.5053, 0.927, 0.5155, 0.9219, 0.5317, 0.811, 0.5857, 0.8123, 0.6031, 0.7905, 0.6065, 0.7827, 0.5935, 0.8078, 0.6275, 0.7765, 0.6276, 0.7905, 0.6065, 0.8123, 0.6031, 0.8901, 0.5785, 0.8858, 0.5602, 0.911, 0.5514, 0.9232, 0.5663, 0.8005, 0.5852, 0.8013, 0.5618, 0.8534, 0.5654, 0.8554, 0.584, 0.7851, 0.7109, 0.7438, 0.7074, 0.7615, 0.6558, 0.8009, 0.6547, 0.8111, 0.5234, 0.8219, 0.4866, 0.8824, 0.4961, 0.8668, 0.528, 0.8534, 0.6171, 0.8346, 0.6221, 0.8312, 0.6034, 0.8391, 0.5886, 0.8547, 0.8107, 0.819, 0.8213, 0.8246, 0.7783, 0.8495, 0.7747, 0.687, 0.5848, 0.6854, 0.5514, 0.7342, 0.5566, 0.7343, 0.5852, 0.7714, 0.819, 0.7174, 0.8179, 0.7302, 0.7713, 0.7805, 0.7747, 0.7087, 0.5016, 0.7268, 0.4563, 0.7622, 0.4637, 0.7492, 0.5075, 0.4927, 0.9934, 0.4823, 0.9998, 0.4569, 0.927, 0.4701, 0.9217, 0.7163, 0.1238, 0.7715, 0.09723, 0.7876, 0.1346, 0.7383, 0.1642, 0.1925, 0.1447, 0.123, 0.1384, 0.1278, 0.08879, 0.2024, 0.103, 0.8957, 0.3043, 0.8749, 0.3254, 0.8505, 0.2976, 0.868, 0.2796, 0.868, 0.2796, 0.8505, 0.2976, 0.816, 0.2704, 0.8316, 0.2523, 0.8316, 0.2523, 0.816, 0.2704, 0.7755, 0.2373, 0.786, 0.2226, 0.7383, 0.1642, 0.7876, 0.1346, 0.7879, 0.1872, 0.767, 0.2032, 0.0757, 0.07207, 0.05697, 0.06651, 0.08887, 0.0002229, 0.1016, 0.003465, 0.7984, 0.3208, 0.7429, 0.341, 0.7365, 0.2983, 0.7747, 0.2849, 0.8107, 0.04079, 0.8584, 0.05007, 0.8465, 0.09022, 0.813, 0.08135, 0.7715, 0.09723, 0.813, 0.08135, 0.8079, 0.1216, 0.7876, 0.1346, 0.9133, 0.1645, 0.8706, 0.2032, 0.8658, 0.1968, 0.9022, 0.1527, 0.8911, 0.104, 0.9353, 0.1193, 0.9022, 0.1527, 0.8712, 0.1423, 0.9075, 0.06715, 0.956, 0.08599, 0.9353, 0.1193, 0.8911, 0.104, 0.7747, 0.2849, 0.7365, 0.2983, 0.7249, 0.2563, 0.7501, 0.2463, 0.7365, 0.2983, 0.6854, 0.3104, 0.6854, 0.2619, 0.7249, 0.2563, 0.7429, 0.341, 0.7067, 0.3549, 0.6854, 0.3104, 0.7365, 0.2983, 0.8712, 0.1423, 0.9022, 0.1527, 0.8658, 0.1968, 0.8511, 0.1924, 0.762, 0.0701, 0.8107, 0.04079, 0.813, 0.08135, 0.7715, 0.09723, 0.813, 0.08135, 0.8465, 0.09022, 0.8405, 0.132, 0.8079, 0.1216, 0.7876, 0.1346, 0.8079, 0.1216, 0.8026, 0.179, 0.7879, 0.1872, 0.8079, 0.1216, 0.8405, 0.132, 0.8364, 0.1879, 0.8026, 0.179, 0.972, 0.09975, 0.9494, 0.1316, 0.9353, 0.1193, 0.956, 0.08599, 0.9494, 0.1316, 0.9133, 0.1645, 0.9022, 0.1527, 0.9353, 0.1193, 0.8157, 0.3547, 0.7544, 0.3813, 0.7429, 0.341, 0.7984, 0.3208, 0.8677, 0.8938, 0.8424, 0.8938, 0.8324, 0.8589, 0.8349, 0.8351, 0.8438, 0.8218, 0.8752, 0.8338, 0.8884, 0.8409, 0.2969, 0.7241, 0.317, 0.7236, 0.3183, 0.7533, 0.299, 0.7539, 0.4392, 0.2228, 0.4304, 0.2229, 0.4314, 0.1952, 0.4394, 0.195, 0.1048, 0.751, 0.1334, 0.7414, 0.136, 0.7693, 0.1076, 0.7758, 0.1731, 0.733, 0.2135, 0.726, 0.217, 0.7535, 0.1769, 0.7609, 0.5561, 0.2202, 0.5198, 0.2237, 0.518, 0.1951, 0.5526, 0.1906, 0.6188, 0.2096, 0.5928, 0.2157, 0.5878, 0.1861, 0.6124, 0.1825, 0.5198, 0.2237, 0.4659, 0.2225, 0.4636, 0.1945, 0.518, 0.1951, 0.5138, 0.1568, 0.4608, 0.1558, 0.4601, 0.1391, 0.5105, 0.1397, 0.6088, 0.1547, 0.584, 0.1558, 0.5815, 0.1409, 0.6076, 0.1411, 0.1856, 0.8008, 0.2231, 0.791, 0.2281, 0.8086, 0.1948, 0.821, 0.1226, 0.8216, 0.1458, 0.8106, 0.1605, 0.834, 0.1428, 0.8454, 0.4402, 0.1565, 0.4334, 0.1568, 0.4353, 0.1399, 0.4415, 0.1397, 0.4393, 0.1672, 0.4321, 0.1675, 0.4334, 0.1568, 0.4402, 0.1565, 0.1109, 0.8077, 0.1398, 0.7979, 0.1458, 0.8106, 0.1226, 0.8216, 0.1814, 0.7886, 0.2199, 0.78, 0.2231, 0.791, 0.1856, 0.8008, 0.3003, 0.7848, 0.3201, 0.7844, 0.3224, 0.8038, 0.3001, 0.8015, 0.5157, 0.1675, 0.4612, 0.1664, 0.4608, 0.1558, 0.5138, 0.1568, 0.6333, 0.07158, 0.6222, 0.07319, 0.6154, 0.06389, 0.6264, 0.05873, 0.3573, 0.8591, 0.3641, 0.8506, 0.37, 0.8592, 0.3686, 0.8678, 0.6296, 0.08813, 0.6141, 0.08524, 0.6222, 0.07319, 0.6333, 0.07158, 0.333, 0.9199, 0.3332, 0.9081, 0.3432, 0.9102, 0.3457, 0.9171, 0.8496, 0.7131, 0.8255, 0.7129, 0.8356, 0.6494, 0.8547, 0.65, 0.7008, 0.09745, 0.762, 0.0701, 0.7715, 0.09723, 0.7163, 0.1238, 0.8703, 0.009923, 0.9239, 0.03034, 0.9075, 0.06715, 0.8584, 0.05007, 0.09607, 0.8128, 0.1109, 0.8077, 0.1226, 0.8216, 0.1112, 0.8274, 0.4612, 0.1664, 0.4466, 0.167, 0.447, 0.1563, 0.4608, 0.1558, 0.4608, 0.1558, 0.447, 0.1563, 0.4477, 0.1395, 0.4601, 0.1391, 0.1112, 0.8274, 0.1226, 0.8216, 0.1428, 0.8454, 0.134, 0.8513, 0.0901, 0.7559, 0.1048, 0.751, 0.1076, 0.7758, 0.09315, 0.7788, 0.4659, 0.2225, 0.4481, 0.2227, 0.4475, 0.1948, 0.4636, 0.1945, 0.9437, 0.3081, 0.9352, 0.3168, 0.906, 0.2936, 0.9133, 0.286, 0.5239, 0.9743, 0.5031, 0.987, 0.4834, 0.9163, 0.5098, 0.9055, 0.4851, 0.8433, 0.5098, 0.9055, 0.4834, 0.9163, 0.46, 0.8497, 0.815, 0.3948, 0.7379, 0.4122, 0.7223, 0.3836, 0.779, 0.3679, 0.1745, 0.8991, 0.1562, 0.8791, 0.1633, 0.8748, 0.1808, 0.8949, 0.1929, 0.9188, 0.1981, 0.9147, 0.22, 0.9433, 0.2166, 0.9467, 0.4647, 0.03323, 0.4663, 0.06463, 0.4561, 0.06565, 0.4579, 0.03439, 0.123, 0.1384, 0.08106, 0.1281, 0.0953, 0.07858, 0.1278, 0.08879, 0.1195, 0.187, 0.07116, 0.1777, 0.08106, 0.1281, 0.123, 0.1384, 0.43, 0.7648, 0.4503, 0.7615, 0.4564, 0.8053, 0.4389, 0.8085, 0.4239, 0.7467, 0.4512, 0.7155, 0.4503, 0.7615, 0.43, 0.7648, 0.1181, 0.2355, 0.06467, 0.2286, 0.07116, 0.1777, 0.1195, 0.187, 0.1206, 0.2859, 0.06282, 0.2831, 0.06467, 0.2286, 0.1181, 0.2355, 0.4165, 0.6566, 0.4393, 0.6584, 0.4512, 0.7155, 0.4239, 0.7467, 0.4165, 0.5932, 0.4417, 0.594, 0.4393, 0.6584, 0.4165, 0.6566, 0.1173, 0.3436, 0.06127, 0.3469, 0.06282, 0.2831, 0.1206, 0.2859, 0.4625, 0.1817, 0.4471, 0.1821, 0.4466, 0.167, 0.4612, 0.1664, 0.09436, 0.794, 0.109, 0.7903, 0.1109, 0.8077, 0.09607, 0.8128, 0.134, 0.8513, 0.1428, 0.8454, 0.1633, 0.8748, 0.1562, 0.8791, 0.4601, 0.1391, 0.4477, 0.1395, 0.4486, 0.1121, 0.459, 0.1119, 0.4474, 0.8529, 0.4389, 0.8085, 0.4564, 0.8053, 0.46, 0.8497, 0.4628, 0.08843, 0.4525, 0.08888, 0.4561, 0.06565, 0.4663, 0.06463, 0.08836, 0.7161, 0.1055, 0.7105, 0.1048, 0.751, 0.0901, 0.7559, 0.4712, 0.2582, 0.4501, 0.2577, 0.4481, 0.2227, 0.4659, 0.2225, 0.4829, 0.3306, 0.4529, 0.3282, 0.4515, 0.2928, 0.4759, 0.2942, 0.08684, 0.6321, 0.1072, 0.6288, 0.1085, 0.6648, 0.09072, 0.6676, 0.4923, 0.4295, 0.4512, 0.4251, 0.4537, 0.3598, 0.4886, 0.363, 0.06463, 0.5277, 0.08993, 0.5227, 0.105, 0.5967, 0.08259, 0.6004, 0.03122, 0.3485, 0.06127, 0.3469, 0.07032, 0.4377, 0.04313, 0.4419, 0.4923, 0.4295, 0.5, 0.507, 0.4505, 0.5023, 0.4512, 0.4251, 0.5, 0.507, 0.4905, 0.5953, 0.4417, 0.594, 0.4505, 0.5023, 0.04313, 0.4419, 0.07032, 0.4377, 0.08993, 0.5227, 0.06463, 0.5277, 0.01519, 0.446, 0.04313, 0.4419, 0.06463, 0.5277, 0.03914, 0.5326, 0.0002234, 0.3504, 0.03122, 0.3485, 0.04313, 0.4419, 0.01519, 0.446, 0.03914, 0.5326, 0.06463, 0.5277, 0.08259, 0.6004, 0.06033, 0.604, 0.06689, 0.6352, 0.08684, 0.6321, 0.09072, 0.6676, 0.07315, 0.6703, 0.07219, 0.7198, 0.08836, 0.7161, 0.0901, 0.7559, 0.07432, 0.7604, 0.4348, 0.8561, 0.4213, 0.8116, 0.4389, 0.8085, 0.4474, 0.8529, 0.1253, 0.8571, 0.134, 0.8513, 0.1562, 0.8791, 0.1491, 0.8835, 0.07631, 0.8007, 0.09436, 0.794, 0.09607, 0.8128, 0.07988, 0.8209, 0.391, 0.5924, 0.4165, 0.5932, 0.4165, 0.6566, 0.3897, 0.6548, 0.7243, 0.8695, 0.7059, 0.8541, 0.7413, 0.8218, 0.746, 0.8376, 0.4057, 0.7515, 0.4239, 0.7467, 0.43, 0.7648, 0.4096, 0.7682, 0.4096, 0.7682, 0.43, 0.7648, 0.4389, 0.8085, 0.4213, 0.8116, 0.1867, 0.924, 0.1929, 0.9188, 0.2166, 0.9467, 0.2136, 0.9505, 0.1679, 0.9039, 0.1491, 0.8835, 0.1562, 0.8791, 0.1745, 0.8991, 0.07432, 0.7604, 0.0901, 0.7559, 0.09315, 0.7788, 0.07891, 0.7814, 0.09448, 0.83, 0.1112, 0.8274, 0.134, 0.8513, 0.1253, 0.8571, 0.07988, 0.8209, 0.09607, 0.8128, 0.1112, 0.8274, 0.09448, 0.83, 0.4466, 0.167, 0.4393, 0.1672, 0.4402, 0.1565, 0.447, 0.1563, 0.447, 0.1563, 0.4402, 0.1565, 0.4415, 0.1397, 0.4477, 0.1395, 0.4481, 0.2227, 0.4392, 0.2228, 0.4394, 0.195, 0.4475, 0.1948, 0.5031, 0.987, 0.4927, 0.9934, 0.4701, 0.9217, 0.4834, 0.9163, 0.46, 0.8497, 0.4834, 0.9163, 0.4701, 0.9217, 0.4474, 0.8529, 0.08106, 0.1281, 0.05897, 0.1227, 0.0756, 0.0724, 0.0953, 0.07858, 0.07116, 0.1777, 0.04575, 0.1731, 0.05897, 0.1227, 0.08106, 0.1281, 0.06467, 0.2286, 0.03643, 0.2255, 0.04575, 0.1731, 0.07116, 0.1777, 0.06282, 0.2831, 0.0321, 0.282, 0.03643, 0.2255, 0.06467, 0.2286, 0.06127, 0.3469, 0.03122, 0.3485, 0.0321, 0.282, 0.06282, 0.2831, 0.4471, 0.1821, 0.4394, 0.1823, 0.4393, 0.1672, 0.4466, 0.167, 0.4477, 0.1395, 0.4415, 0.1397, 0.4434, 0.1122, 0.4486, 0.1121, 0.4525, 0.08888, 0.4465, 0.08968, 0.4495, 0.06713, 0.4561, 0.06565, 0.4501, 0.2577, 0.4396, 0.2575, 0.4392, 0.2228, 0.4481, 0.2227, 0.4529, 0.3282, 0.438, 0.327, 0.4394, 0.2921, 0.4515, 0.2928, 0.4512, 0.4251, 0.4306, 0.423, 0.4363, 0.3582, 0.4537, 0.3598, 0.4512, 0.4251, 0.4505, 0.5023, 0.4254, 0.5002, 0.4306, 0.423, 0.4505, 0.5023, 0.4417, 0.594, 0.4165, 0.5932, 0.4254, 0.5002, 0.7945, 0.8219, 0.7871, 0.8371, 0.746, 0.8376, 0.7413, 0.8218, 0.8216, 0.8574, 0.7977, 0.8758, 0.7871, 0.8371, 0.7945, 0.8219, 0.7977, 0.8758, 0.7243, 0.8695, 0.746, 0.8376, 0.7871, 0.8371, 0.8031, 0.8926, 0.7046, 0.8926, 0.7243, 0.8695, 0.7977, 0.8758, 0.832, 0.8776, 0.8031, 0.8926, 0.7977, 0.8758, 0.8216, 0.8574, 0.7046, 0.8926, 0.6854, 0.8813, 0.7059, 0.8541, 0.7243, 0.8695, 0.2505, 0.9459, 0.2561, 0.9411, 0.2584, 0.943, 0.2526, 0.9476, 0.2296, 0.9641, 0.2332, 0.9605, 0.235, 0.962, 0.2314, 0.9656, 0.2387, 0.9567, 0.2449, 0.9507, 0.2467, 0.9521, 0.2406, 0.9581, 0.2332, 0.9605, 0.2387, 0.9567, 0.2406, 0.9581, 0.235, 0.962, 0.4667, 0.002054, 0.4723, 0.005498, 0.4706, 0.01245, 0.4647, 0.009053, 0.4857, 0.01159, 0.4914, 0.01453, 0.4885, 0.02047, 0.4834, 0.01807, 0.4723, 0.005498, 0.48, 0.008616, 0.4782, 0.0156, 0.4706, 0.01245, 0.462, 0.0002229, 0.4667, 0.002054, 0.4647, 0.009053, 0.46, 0.007188, 0.2166, 0.9467, 0.22, 0.9433, 0.2311, 0.9508, 0.2258, 0.9544, 0.22, 0.9433, 0.2286, 0.9367, 0.2375, 0.9446, 0.2311, 0.9508, 0.2136, 0.9505, 0.2166, 0.9467, 0.2258, 0.9544, 0.2221, 0.9581, 0.2345, 0.9296, 0.2406, 0.9225, 0.2466, 0.9343, 0.2421, 0.9395, 0.4579, 0.03439, 0.4647, 0.009053, 0.4706, 0.01245, 0.4647, 0.03323, 0.4647, 0.03323, 0.4706, 0.01245, 0.4782, 0.0156, 0.4736, 0.0309, 0.4849, 0.03006, 0.4834, 0.01807, 0.4885, 0.02047, 0.4962, 0.02901, 0.2727, 0.9427, 0.2629, 0.9483, 0.2584, 0.943, 0.2674, 0.9351, 0.2563, 0.9284, 0.2528, 0.9383, 0.2466, 0.9343, 0.2406, 0.9225, 0.4529, 0.03538, 0.46, 0.007188, 0.4647, 0.009053, 0.4579, 0.03439, 0.5482, 0.1611, 0.5157, 0.1675, 0.5138, 0.1568, 0.545, 0.1485, 0.3031, 0.9221, 0.3018, 0.9076, 0.3172, 0.9075, 0.3167, 0.9214, 0.6128, 0.1244, 0.5915, 0.1205, 0.6028, 0.1032, 0.6201, 0.1076, 0.3272, 0.8375, 0.338, 0.8216, 0.3524, 0.8356, 0.3444, 0.8466, 0.2827, 0.8781, 0.2876, 0.8534, 0.298, 0.858, 0.2911, 0.8818, 0.5915, 0.1205, 0.5798, 0.1055, 0.5908, 0.09157, 0.6028, 0.1032, 0.5808, 0.0477, 0.5712, 0.03293, 0.5816, 0.02924, 0.5925, 0.03937, 0.3392, 0.8931, 0.3471, 0.8776, 0.3608, 0.8829, 0.3525, 0.8986, 0.3075, 0.8849, 0.3147, 0.8636, 0.3305, 0.869, 0.3229, 0.8876, 0.5389, 0.1302, 0.5684, 0.1199, 0.5815, 0.1409, 0.545, 0.1485, 0.3147, 0.8636, 0.3272, 0.8375, 0.3444, 0.8466, 0.3305, 0.869, 0.273, 0.847, 0.2356, 0.8373, 0.2281, 0.8086, 0.2749, 0.816, 0.6264, 0.05873, 0.6154, 0.06389, 0.6039, 0.05276, 0.6133, 0.04586, 0.5798, 0.1055, 0.5672, 0.08306, 0.5789, 0.0765, 0.5908, 0.09157, 0.3471, 0.8776, 0.3573, 0.8591, 0.3686, 0.8678, 0.3608, 0.8829, 0.6044, 0.07603, 0.5927, 0.06258, 0.6039, 0.05276, 0.6154, 0.06389, 0.4475, 0.1948, 0.4394, 0.195, 0.4394, 0.1823, 0.4471, 0.1821, 0.07891, 0.7814, 0.09315, 0.7788, 0.09436, 0.794, 0.07631, 0.8007, 0.09315, 0.7788, 0.1076, 0.7758, 0.109, 0.7903, 0.09436, 0.794, 0.4636, 0.1945, 0.4475, 0.1948, 0.4471, 0.1821, 0.4625, 0.1817, 0.299, 0.7539, 0.3183, 0.7533, 0.3189, 0.7673, 0.2997, 0.7679, 0.4394, 0.195, 0.4314, 0.1952, 0.4318, 0.1825, 0.4394, 0.1823, 0.1076, 0.7758, 0.136, 0.7693, 0.1376, 0.7823, 0.109, 0.7903, 0.1769, 0.7609, 0.217, 0.7535, 0.2184, 0.7659, 0.1788, 0.7735, 0.5526, 0.1906, 0.518, 0.1951, 0.517, 0.1823, 0.5507, 0.1772, 0.6124, 0.1825, 0.5878, 0.1861, 0.5859, 0.1726, 0.6105, 0.1696, 0.518, 0.1951, 0.4636, 0.1945, 0.4625, 0.1817, 0.517, 0.1823, 0.4515, 0.2928, 0.4394, 0.2921, 0.4396, 0.2575, 0.4501, 0.2577, 0.07315, 0.6703, 0.09072, 0.6676, 0.08836, 0.7161, 0.07219, 0.7198, 0.4759, 0.2942, 0.4515, 0.2928, 0.4501, 0.2577, 0.4712, 0.2582, 0.09072, 0.6676, 0.1085, 0.6648, 0.1055, 0.7105, 0.08836, 0.7161, 0.1085, 0.6648, 0.1454, 0.6591, 0.1385, 0.7026, 0.1055, 0.7105, 0.6402, 0.2495, 0.6121, 0.2666, 0.5919, 0.2439, 0.6257, 0.2331, 0.5359, 0.2965, 0.4759, 0.2942, 0.4712, 0.2582, 0.5285, 0.26, 0.1875, 0.6538, 0.2302, 0.6487, 0.2214, 0.6884, 0.1794, 0.6945, 0.2938, 0.6738, 0.308, 0.6791, 0.3113, 0.696, 0.2943, 0.6947, 0.5741, 0.2801, 0.5359, 0.2965, 0.5285, 0.26, 0.5598, 0.2518, 0.4394, 0.2921, 0.4275, 0.2914, 0.4292, 0.2572, 0.4396, 0.2575, 0.8547, 0.65, 0.8356, 0.6494, 0.8346, 0.6221, 0.8534, 0.6171, 0.8554, 0.584, 0.8534, 0.5654, 0.8858, 0.5602, 0.8901, 0.5785, 0.8009, 0.6547, 0.7615, 0.6558, 0.7765, 0.6276, 0.8078, 0.6275, 0.8668, 0.528, 0.8824, 0.4961, 0.9091, 0.5053, 0.8959, 0.5292, 0.2302, 0.6487, 0.2732, 0.6657, 0.2701, 0.6925, 0.2214, 0.6884, 0.217, 0.7535, 0.2717, 0.7539, 0.2728, 0.7673, 0.2184, 0.7659, 0.2876, 0.8534, 0.273, 0.847, 0.2749, 0.816, 0.2943, 0.8231, 0.2393, 0.8633, 0.2356, 0.8373, 0.273, 0.847, 0.271, 0.8728, 0.263, 0.9323, 0.2561, 0.9411, 0.2528, 0.9383, 0.2563, 0.9284, 0.2258, 0.9544, 0.2311, 0.9508, 0.2362, 0.9548, 0.2307, 0.9585, 0.2311, 0.9508, 0.2375, 0.9446, 0.2424, 0.9487, 0.2362, 0.9548, 0.2221, 0.9581, 0.2258, 0.9544, 0.2307, 0.9585, 0.2271, 0.9621, 0.2421, 0.9395, 0.2466, 0.9343, 0.2528, 0.9383, 0.2476, 0.9435, 0.2199, 0.78, 0.2738, 0.7837, 0.275, 0.7959, 0.2231, 0.791, 0.2135, 0.726, 0.2686, 0.7246, 0.2717, 0.7539, 0.217, 0.7535, 0.8397, 0.2426, 0.8316, 0.2523, 0.786, 0.2226, 0.7914, 0.2157, 0.8767, 0.2704, 0.868, 0.2796, 0.8316, 0.2523, 0.8397, 0.2426, 0.906, 0.2936, 0.8957, 0.3043, 0.868, 0.2796, 0.8767, 0.2704, 0.3303, 0.1476, 0.3064, 0.15, 0.3099, 0.1174, 0.3273, 0.1154, 0.3303, 0.1856, 0.3021, 0.1879, 0.3064, 0.15, 0.3303, 0.1476, 0.332, 0.2291, 0.3003, 0.2306, 0.3021, 0.1879, 0.3303, 0.1856, 0.3333, 0.2829, 0.2995, 0.2828, 0.3003, 0.2306, 0.332, 0.2291, 0.3323, 0.3457, 0.2982, 0.3441, 0.2995, 0.2828, 0.3333, 0.2829, 0.2184, 0.7659, 0.2728, 0.7673, 0.2738, 0.7837, 0.2199, 0.78, 0.2423, 0.8905, 0.268, 0.8997, 0.2563, 0.9284, 0.2406, 0.9225, 0.2943, 0.8231, 0.2749, 0.816, 0.275, 0.7959, 0.3001, 0.8015, 0.2214, 0.6884, 0.2701, 0.6925, 0.2686, 0.7246, 0.2135, 0.726, 0.2315, 0.61, 0.2745, 0.6184, 0.2732, 0.6657, 0.2302, 0.6487, 0.234, 0.5084, 0.291, 0.5142, 0.2777, 0.5764, 0.2331, 0.5765, 0.234, 0.5084, 0.2337, 0.4265, 0.2951, 0.4337, 0.291, 0.5142, 0.2337, 0.4265, 0.2335, 0.3412, 0.2982, 0.3441, 0.2951, 0.4337, 0.5528, 0.06266, 0.5403, 0.04065, 0.5551, 0.03814, 0.5659, 0.05794, 0.5286, 0.1015, 0.5548, 0.08999, 0.5684, 0.1199, 0.5389, 0.1302, 0.5178, 0.07839, 0.4974, 0.08937, 0.4894, 0.06655, 0.505, 0.05578, 0.5908, 0.09157, 0.5789, 0.0765, 0.5927, 0.06258, 0.6044, 0.07603, 0.3305, 0.869, 0.3444, 0.8466, 0.3573, 0.8591, 0.3471, 0.8776, 0.3229, 0.8876, 0.3305, 0.869, 0.3471, 0.8776, 0.3392, 0.8931, 0.5659, 0.05794, 0.5551, 0.03814, 0.5712, 0.03293, 0.5808, 0.0477, 0.3167, 0.9214, 0.3172, 0.9075, 0.3332, 0.9081, 0.333, 0.9199, 0.6201, 0.1076, 0.6028, 0.1032, 0.6141, 0.08524, 0.6296, 0.08813, 0.3444, 0.8466, 0.3524, 0.8356, 0.3641, 0.8506, 0.3573, 0.8591, 0.6028, 0.1032, 0.5908, 0.09157, 0.6044, 0.07603, 0.6141, 0.08524, 0.5789, 0.0765, 0.5659, 0.05794, 0.5808, 0.0477, 0.5927, 0.06258, 0.5286, 0.1015, 0.5044, 0.1123, 0.4974, 0.08937, 0.5178, 0.07839, 0.5672, 0.08306, 0.5528, 0.06266, 0.5659, 0.05794, 0.5789, 0.0765, 0.5927, 0.06258, 0.5808, 0.0477, 0.5925, 0.03937, 0.6039, 0.05276, 0.4486, 0.1121, 0.4434, 0.1122, 0.4465, 0.08968, 0.4525, 0.08888, 0.459, 0.1119, 0.4486, 0.1121, 0.4525, 0.08888, 0.4628, 0.08843, 0.5044, 0.1123, 0.459, 0.1119, 0.4628, 0.08843, 0.4974, 0.08937, 0.4434, 0.1122, 0.4382, 0.1123, 0.4421, 0.09003, 0.4465, 0.08968, 0.3172, 0.9075, 0.3229, 0.8876, 0.3392, 0.8931, 0.3332, 0.9081, 0.2423, 0.8905, 0.2393, 0.8633, 0.271, 0.8728, 0.268, 0.8997, 0.3018, 0.9076, 0.3075, 0.8849, 0.3229, 0.8876, 0.3172, 0.9075, 0.3332, 0.9081, 0.3392, 0.8931, 0.3525, 0.8986, 0.3432, 0.9102, 0.277, 0.9048, 0.2827, 0.8781, 0.2911, 0.8818, 0.2836, 0.9085, 0.1867, 0.924, 0.1679, 0.9039, 0.1745, 0.8991, 0.1929, 0.9188, 0.1929, 0.9188, 0.1745, 0.8991, 0.1808, 0.8949, 0.1981, 0.9147, 0.1981, 0.9147, 0.1808, 0.8949, 0.1926, 0.8884, 0.2077, 0.9106, 0.2073, 0.8516, 0.2356, 0.8373, 0.2393, 0.8633, 0.2161, 0.876, 0.2836, 0.9085, 0.2911, 0.8818, 0.3075, 0.8849, 0.3018, 0.9076, 0.5548, 0.08999, 0.539, 0.06748, 0.5528, 0.06266, 0.5672, 0.08306, 0.539, 0.06748, 0.5231, 0.04242, 0.5403, 0.04065, 0.5528, 0.06266, 0.5684, 0.1199, 0.5548, 0.08999, 0.5672, 0.08306, 0.5798, 0.1055, 0.298, 0.858, 0.3079, 0.8286, 0.3272, 0.8375, 0.3147, 0.8636, 0.2911, 0.8818, 0.298, 0.858, 0.3147, 0.8636, 0.3075, 0.8849, 0.5815, 0.1409, 0.5684, 0.1199, 0.5798, 0.1055, 0.5915, 0.1205, 0.3079, 0.8286, 0.3224, 0.8038, 0.338, 0.8216, 0.3272, 0.8375, 0.6076, 0.1411, 0.5815, 0.1409, 0.5915, 0.1205, 0.6128, 0.1244, 0.2903, 0.9251, 0.2836, 0.9085, 0.3018, 0.9076, 0.3031, 0.9221, 0.3698, 0.8907, 0.359, 0.9061, 0.3525, 0.8986, 0.3608, 0.8829, 0.5857, 0.02179, 0.5999, 0.03341, 0.5925, 0.03937, 0.5816, 0.02924, 0.3432, 0.9102, 0.3525, 0.8986, 0.359, 0.9061, 0.3457, 0.9171, 0.6039, 0.05276, 0.5925, 0.03937, 0.5999, 0.03341, 0.6133, 0.04586, 0.5231, 0.04242, 0.5248, 0.02533, 0.5396, 0.025, 0.5403, 0.04065, 0.3224, 0.8038, 0.3494, 0.7927, 0.355, 0.8084, 0.338, 0.8216, 0.3524, 0.8356, 0.3646, 0.8238, 0.3756, 0.8419, 0.3641, 0.8506, 0.5551, 0.03814, 0.5543, 0.02352, 0.5716, 0.01993, 0.5712, 0.03293, 0.7615, 0.6558, 0.7444, 0.6477, 0.7613, 0.6169, 0.7765, 0.6276, 0.8824, 0.4961, 0.8878, 0.4787, 0.9163, 0.4894, 0.9091, 0.5053, 0.308, 0.6791, 0.341, 0.6803, 0.3451, 0.7016, 0.3113, 0.696, 0.3183, 0.7533, 0.3429, 0.7533, 0.3434, 0.766, 0.3189, 0.7673, 0.3686, 0.8678, 0.3784, 0.8736, 0.3698, 0.8907, 0.3608, 0.8829, 0.338, 0.8216, 0.355, 0.8084, 0.3646, 0.8238, 0.3524, 0.8356, 0.5403, 0.04065, 0.5396, 0.025, 0.5543, 0.02352, 0.5551, 0.03814, 0.4962, 0.02901, 0.4885, 0.02047, 0.4914, 0.01453, 0.5003, 0.02107, 0.2314, 0.9656, 0.235, 0.962, 0.2408, 0.9667, 0.2372, 0.9703, 0.2406, 0.9581, 0.2467, 0.9521, 0.2525, 0.9567, 0.2464, 0.9627, 0.2526, 0.9476, 0.2584, 0.943, 0.2629, 0.9483, 0.2577, 0.9525, 0.235, 0.962, 0.2406, 0.9581, 0.2464, 0.9627, 0.2408, 0.9667, 0.8219, 0.4866, 0.8281, 0.4648, 0.8878, 0.4787, 0.8824, 0.4961, 0.5712, 0.03293, 0.5716, 0.01993, 0.5857, 0.02179, 0.5816, 0.02924, 0.3641, 0.8506, 0.3756, 0.8419, 0.3812, 0.858, 0.37, 0.8592, 0.37, 0.8592, 0.3812, 0.858, 0.3784, 0.8736, 0.3686, 0.8678, 0.3201, 0.7844, 0.3452, 0.7807, 0.3494, 0.7927, 0.3224, 0.8038, 0.317, 0.7236, 0.3428, 0.7257, 0.3429, 0.7533, 0.3183, 0.7533, 0.8829, 0.2638, 0.8456, 0.2358, 0.8523, 0.2212, 0.8931, 0.248, 0.9133, 0.286, 0.8829, 0.2638, 0.8931, 0.248, 0.9255, 0.2691, 0.8456, 0.2358, 0.7952, 0.2109, 0.7983, 0.2037, 0.8523, 0.2212, 0.7174, 0.8179, 0.6854, 0.8065, 0.7031, 0.7622, 0.7302, 0.7713, 0.7268, 0.4563, 0.7409, 0.422, 0.773, 0.4393, 0.7622, 0.4637, 0.9091, 0.5053, 0.9163, 0.4894, 0.9403, 0.5065, 0.927, 0.5155, 0.7438, 0.7074, 0.7217, 0.6983, 0.7444, 0.6477, 0.7615, 0.6558, 0.7765, 0.6276, 0.7613, 0.6169, 0.7827, 0.5935, 0.7905, 0.6065, 0.9219, 0.5317, 0.9403, 0.5369, 0.9232, 0.5663, 0.911, 0.5514, 0.7302, 0.7713, 0.7031, 0.7622, 0.7217, 0.6983, 0.7438, 0.7074, 0.7622, 0.4637, 0.773, 0.4393, 0.8281, 0.4648, 0.8219, 0.4866, 0.657, 0.7923, 0.6786, 0.7955, 0.6754, 0.8269, 0.6532, 0.8231, 0.6579, 0.7567, 0.6827, 0.7588, 0.6786, 0.7955, 0.657, 0.7923, 0.6564, 0.7128, 0.6843, 0.7144, 0.6827, 0.7588, 0.6579, 0.7567, 0.6532, 0.6588, 0.6849, 0.659, 0.6843, 0.7144, 0.6564, 0.7128, 0.6543, 0.594, 0.6849, 0.593, 0.6849, 0.659, 0.6532, 0.6588, 0.3189, 0.7673, 0.3434, 0.766, 0.3452, 0.7807, 0.3201, 0.7844, 0.2836, 0.9085, 0.2903, 0.9251, 0.2727, 0.9427, 0.2674, 0.9351, 0.3113, 0.696, 0.3451, 0.7016, 0.3428, 0.7257, 0.317, 0.7236, 0.3396, 0.5179, 0.3604, 0.5227, 0.3516, 0.5832, 0.3148, 0.5759, 0.3396, 0.5179, 0.3498, 0.4381, 0.3764, 0.4432, 0.3604, 0.5227, 0.3498, 0.4381, 0.3569, 0.3468, 0.3885, 0.3491, 0.3764, 0.4432, 0.2467, 0.9521, 0.2526, 0.9476, 0.2577, 0.9525, 0.2525, 0.9567, 0.1776, 0.8661, 0.2073, 0.8516, 0.2161, 0.876, 0.1926, 0.8884, 0.5548, 0.08999, 0.5286, 0.1015, 0.5178, 0.07839, 0.539, 0.06748, 0.539, 0.06748, 0.5178, 0.07839, 0.505, 0.05578, 0.5231, 0.04242, 0.5044, 0.1123, 0.5286, 0.1015, 0.5389, 0.1302, 0.5105, 0.1397, 0.2375, 0.9446, 0.2421, 0.9395, 0.2476, 0.9435, 0.2424, 0.9487, 0.6121, 0.2666, 0.5741, 0.2801, 0.5598, 0.2518, 0.5919, 0.2439, 0.1454, 0.6591, 0.1875, 0.6538, 0.1794, 0.6945, 0.1385, 0.7026, 0.5878, 0.1861, 0.5526, 0.1906, 0.5507, 0.1772, 0.5859, 0.1726, 0.136, 0.7693, 0.1769, 0.7609, 0.1788, 0.7735, 0.1376, 0.7823, 0.5105, 0.1397, 0.5389, 0.1302, 0.545, 0.1485, 0.5138, 0.1568, 0.584, 0.1558, 0.5482, 0.1611, 0.545, 0.1485, 0.5815, 0.1409, 0.4736, 0.0309, 0.4782, 0.0156, 0.4834, 0.01807, 0.4849, 0.03006, 0.2286, 0.9367, 0.2345, 0.9296, 0.2421, 0.9395, 0.2375, 0.9446, 0.48, 0.008616, 0.4857, 0.01159, 0.4834, 0.01807, 0.4782, 0.0156, 0.2449, 0.9507, 0.2505, 0.9459, 0.2526, 0.9476, 0.2467, 0.9521, 0.1398, 0.7979, 0.1814, 0.7886, 0.1856, 0.8008, 0.1458, 0.8106, 0.1458, 0.8106, 0.1856, 0.8008, 0.1948, 0.821, 0.1605, 0.834, 0.5928, 0.2157, 0.5561, 0.2202, 0.5526, 0.1906, 0.5878, 0.1861, 0.1334, 0.7414, 0.1731, 0.733, 0.1769, 0.7609, 0.136, 0.7693, 0.893, 0.8938, 0.8677, 0.8938, 0.8884, 0.8409, 0.9016, 0.848, 0.9023, 0.8557, 0.903, 0.8634, 0.9011, 0.8692, 0.8984, 0.8774, 0.8749, 0.3254, 0.8157, 0.3547, 0.7984, 0.3208, 0.8505, 0.2976, 0.8405, 0.132, 0.8712, 0.1423, 0.8511, 0.1924, 0.8364, 0.1879, 0.816, 0.2704, 0.7747, 0.2849, 0.7501, 0.2463, 0.7755, 0.2373, 0.8584, 0.05007, 0.9075, 0.06715, 0.8911, 0.104, 0.8465, 0.09022, 0.8465, 0.09022, 0.8911, 0.104, 0.8712, 0.1423, 0.8405, 0.132, 0.8505, 0.2976, 0.7984, 0.3208, 0.7747, 0.2849, 0.816, 0.2704, 0.2604, 0.1562, 0.1925, 0.1447, 0.2024, 0.103, 0.2751, 0.1224, 0.5535, 0.7964, 0.6057, 0.7947, 0.5984, 0.8252, 0.5433, 0.8268, 0.5643, 0.7562, 0.6112, 0.7565, 0.6057, 0.7947, 0.5535, 0.7964, 0.2484, 0.1938, 0.1846, 0.1884, 0.1925, 0.1447, 0.2604, 0.1562, 0.5727, 0.7091, 0.6142, 0.711, 0.6112, 0.7565, 0.5643, 0.7562, 0.2404, 0.2345, 0.1796, 0.2338, 0.1846, 0.1884, 0.2484, 0.1938, 0.2352, 0.2832, 0.1775, 0.2838, 0.1796, 0.2338, 0.2404, 0.2345, 0.5746, 0.656, 0.6134, 0.6577, 0.6142, 0.711, 0.5727, 0.7091, 0.2335, 0.3412, 0.1759, 0.343, 0.1775, 0.2838, 0.2352, 0.2832, 0.5764, 0.5952, 0.6149, 0.5946, 0.6134, 0.6577, 0.5746, 0.656, 0.1376, 0.7823, 0.1788, 0.7735, 0.1814, 0.7886, 0.1398, 0.7979, 0.5859, 0.1726, 0.5507, 0.1772, 0.5482, 0.1611, 0.584, 0.1558, 0.1605, 0.834, 0.1948, 0.821, 0.2073, 0.8516, 0.1776, 0.8661, 0.1926, 0.8884, 0.2161, 0.876, 0.225, 0.9006, 0.2077, 0.9106, 0.2077, 0.9106, 0.225, 0.9006, 0.2345, 0.9296, 0.2286, 0.9367, 0.5231, 0.04242, 0.505, 0.05578, 0.4849, 0.03006, 0.4962, 0.02901, 0.1385, 0.7026, 0.1794, 0.6945, 0.1731, 0.733, 0.1334, 0.7414, 0.5919, 0.2439, 0.5598, 0.2518, 0.5561, 0.2202, 0.5928, 0.2157, 0.1487, 0.6218, 0.1902, 0.6163, 0.1875, 0.6538, 0.1454, 0.6591, 0.6124, 0.3188, 0.579, 0.325, 0.5741, 0.2801, 0.6121, 0.2666, 0.14, 0.5114, 0.187, 0.5113, 0.1922, 0.583, 0.1512, 0.5888, 0.6412, 0.4236, 0.6071, 0.4255, 0.5841, 0.3643, 0.615, 0.3658, 0.14, 0.5114, 0.1222, 0.4289, 0.178, 0.429, 0.187, 0.5113, 0.6412, 0.4236, 0.649, 0.5038, 0.6119, 0.5055, 0.6071, 0.4255, 0.649, 0.5038, 0.6543, 0.594, 0.6149, 0.5946, 0.6119, 0.5055, 0.1222, 0.4289, 0.1173, 0.3436, 0.1759, 0.343, 0.178, 0.429, 0.2424, 0.9487, 0.2476, 0.9435, 0.2505, 0.9459, 0.2449, 0.9507, 0.268, 0.8997, 0.271, 0.8728, 0.2827, 0.8781, 0.277, 0.9048, 0.3079, 0.8286, 0.2943, 0.8231, 0.3001, 0.8015, 0.3224, 0.8038, 0.3569, 0.3468, 0.3323, 0.3457, 0.3333, 0.2829, 0.3575, 0.2832, 0.3575, 0.2832, 0.3333, 0.2829, 0.332, 0.2291, 0.355, 0.2282, 0.355, 0.2282, 0.332, 0.2291, 0.3303, 0.1856, 0.3506, 0.1841, 0.3506, 0.1841, 0.3303, 0.1856, 0.3303, 0.1476, 0.3473, 0.146, 0.3473, 0.146, 0.3303, 0.1476, 0.3273, 0.1154, 0.3396, 0.1139, 0.9133, 0.286, 0.906, 0.2936, 0.8767, 0.2704, 0.8829, 0.2638, 0.8829, 0.2638, 0.8767, 0.2704, 0.8397, 0.2426, 0.8456, 0.2358, 0.8456, 0.2358, 0.8397, 0.2426, 0.7914, 0.2157, 0.7952, 0.2109, 0.2674, 0.9351, 0.2584, 0.943, 0.2561, 0.9411, 0.263, 0.9323, 0.298, 0.858, 0.2876, 0.8534, 0.2943, 0.8231, 0.3079, 0.8286, 0.2732, 0.6657, 0.2938, 0.6738, 0.2943, 0.6947, 0.2701, 0.6925, 0.2717, 0.7539, 0.299, 0.7539, 0.2997, 0.7679, 0.2728, 0.7673, 0.271, 0.8728, 0.273, 0.847, 0.2876, 0.8534, 0.2827, 0.8781, 0.2307, 0.9585, 0.2362, 0.9548, 0.2387, 0.9567, 0.2332, 0.9605, 0.2362, 0.9548, 0.2424, 0.9487, 0.2449, 0.9507, 0.2387, 0.9567, 0.2271, 0.9621, 0.2307, 0.9585, 0.2332, 0.9605, 0.2296, 0.9641, 0.2476, 0.9435, 0.2528, 0.9383, 0.2561, 0.9411, 0.2505, 0.9459, 0.2738, 0.7837, 0.3003, 0.7848, 0.3001, 0.8015, 0.275, 0.7959, 0.2686, 0.7246, 0.2969, 0.7241, 0.299, 0.7539, 0.2717, 0.7539, 0.2728, 0.7673, 0.2997, 0.7679, 0.3003, 0.7848, 0.2738, 0.7837, 0.268, 0.8997, 0.277, 0.9048, 0.263, 0.9323, 0.2563, 0.9284, 0.2701, 0.6925, 0.2943, 0.6947, 0.2969, 0.7241, 0.2686, 0.7246, 0.2745, 0.6184, 0.2957, 0.622, 0.2938, 0.6738, 0.2732, 0.6657, 0.291, 0.5142, 0.3195, 0.5164, 0.2995, 0.5761, 0.2777, 0.5764, 0.291, 0.5142, 0.2951, 0.4337, 0.327, 0.4364, 0.3195, 0.5164, 0.2951, 0.4337, 0.2982, 0.3441, 0.3323, 0.3457, 0.327, 0.4364, 0.2777, 0.5764, 0.2995, 0.5761, 0.2957, 0.622, 0.2745, 0.6184, 0.615, 0.3658, 0.5841, 0.3643, 0.579, 0.325, 0.6124, 0.3188, 0.1512, 0.5888, 0.1922, 0.583, 0.1902, 0.6163, 0.1487, 0.6218, 0.927, 0.5155, 0.9403, 0.5065, 0.9403, 0.5369, 0.9219, 0.5317, 0.2331, 0.5765, 0.2777, 0.5764, 0.2745, 0.6184, 0.2315, 0.61, 0.8534, 0.5654, 0.8668, 0.528, 0.8959, 0.5292, 0.8858, 0.5602, 0.8356, 0.6494, 0.8009, 0.6547, 0.8078, 0.6275, 0.8346, 0.6221, 0.4537, 0.3598, 0.4363, 0.3582, 0.438, 0.327, 0.4529, 0.3282, 0.06033, 0.604, 0.08259, 0.6004, 0.08684, 0.6321, 0.06689, 0.6352, 0.08259, 0.6004, 0.105, 0.5967, 0.1072, 0.6288, 0.08684, 0.6321, 0.4886, 0.363, 0.4537, 0.3598, 0.4529, 0.3282, 0.4829, 0.3306, 0.6854, 0.5514, 0.7087, 0.5016, 0.7492, 0.5075, 0.7342, 0.5566, 0.819, 0.8213, 0.7714, 0.819, 0.7805, 0.7747, 0.8246, 0.7783, 0.8013, 0.5618, 0.8111, 0.5234, 0.8668, 0.528, 0.8534, 0.5654, 0.8255, 0.7129, 0.7851, 0.7109, 0.8009, 0.6547, 0.8356, 0.6494, 0.8346, 0.6221, 0.8078, 0.6275, 0.8123, 0.6031, 0.8312, 0.6034, 0.8391, 0.5886, 0.8312, 0.6034, 0.8123, 0.6031, 0.811, 0.5857, 0.8858, 0.5602, 0.8959, 0.5292, 0.9219, 0.5317, 0.911, 0.5514, 0.8246, 0.7783, 0.7805, 0.7747, 0.7851, 0.7109, 0.8255, 0.7129, 0.7342, 0.5566, 0.7492, 0.5075, 0.8111, 0.5234, 0.8013, 0.5618, 0.5529, 0.3627, 0.4886, 0.363, 0.4829, 0.3306, 0.5448, 0.3317, 0.1922, 0.583, 0.2331, 0.5765, 0.2315, 0.61, 0.1902, 0.6163, 0.2995, 0.5761, 0.3148, 0.5759, 0.3103, 0.6245, 0.2957, 0.622, 0.5841, 0.3643, 0.5529, 0.3627, 0.5448, 0.3317, 0.579, 0.325, 0.4363, 0.3582, 0.419, 0.3568, 0.4232, 0.326, 0.438, 0.327, 0.105, 0.5967, 0.1512, 0.5888, 0.1487, 0.6218, 0.1072, 0.6288, 0.779, 0.3679, 0.7223, 0.3836, 0.7067, 0.3549, 0.7429, 0.341, 0.8993, 0.3532, 0.833, 0.3885, 0.8157, 0.3547, 0.8749, 0.3254, 0.9437, 0.3081, 0.9133, 0.286, 0.9255, 0.2691, 0.9579, 0.2902, 0.9352, 0.3168, 0.9233, 0.329, 0.8957, 0.3043, 0.906, 0.2936, 0.6854, 0.07111, 0.7524, 0.04297, 0.762, 0.0701, 0.7008, 0.09745, 0.833, 0.3885, 0.7658, 0.4215, 0.7544, 0.3813, 0.8157, 0.3547, 0.9946, 0.06789, 0.972, 0.09975, 0.956, 0.08599, 0.9767, 0.05268, 0.7524, 0.04297, 0.8084, 0.0002229, 0.8107, 0.04079, 0.762, 0.0701, 0.9239, 0.03034, 0.9767, 0.05268, 0.956, 0.08599, 0.9075, 0.06715, 0.8084, 0.0002229, 0.8703, 0.009923, 0.8584, 0.05007, 0.8107, 0.04079, 0.9233, 0.329, 0.8993, 0.3532, 0.8749, 0.3254, 0.8957, 0.3043, 0.09543, 0.07818, 0.0757, 0.07207, 0.1016, 0.003465, 0.1144, 0.00668, 0.0953, 0.07858, 0.0756, 0.0724, 0.0757, 0.07207, 0.1279, 0.08822, 0.09543, 0.07818, 0.1144, 0.00668, 0.1393, 0.01325])
me_x.materials.append(mat_body_white)
me_x.use_remesh_preserve_volume = False
me_x.use_remesh_preserve_attributes = False
me_x.use_mirror_vertex_groups = False
me_x.update()
arm_mob = bpy.data.armatures.new('mob')  # bones are not reproduced

# ---- objects
ob_x = bpy.data.objects.new('平面', me_x)
ob_lamp = bpy.data.objects.new('Lamp', light_lamp)
ob_camera = bpy.data.objects.new('Camera', cam_camera)
ob_mob_001 = bpy.data.objects.new('mob.001', arm_mob)

# ---- transforms, parenting, visibility, modifiers, constraints
ob_x.location = (0.0, 0.0, 0.0)
ob_x.rotation_euler = (1.571, -0.0, 0.0)
ob_x.lineart.crease_threshold = 0.0
_m = ob_x.modifiers.new('ミラー', 'MIRROR')
_m.use_clip = True
_m = ob_x.modifiers.new('Subsurf', 'SUBSURF')
_m.uv_smooth = 'PRESERVE_CORNERS'
_m.quality = 2
_m.levels = 2
_m.show_only_control_edges = False
ob_lamp.location = (4.076, -4.37, 5.904)
ob_lamp.rotation_euler = (2.331, -2.766, -0.03092)
ob_lamp.lock_rotations_4d = False
ob_lamp.empty_display_type = 'ARROWS'
ob_lamp.color = (0.0, 0.0, 0.0, 0.0)
ob_lamp.lineart.crease_threshold = 0.0
ob_camera.location = (0.0, -5.044, 1.874)
ob_camera.rotation_euler = (1.571, -0.0, 0.0)
ob_camera.scale = (1.0, 1.0, 1.0)
ob_camera.lock_rotations_4d = False
ob_camera.empty_display_type = 'ARROWS'
ob_camera.color = (0.0, 0.0, 0.0, 0.0)
ob_camera.display_type = 'WIRE'
ob_camera.lineart.crease_threshold = 0.0
ob_mob_001.location = (0.0, 0.0, 0.0)
ob_mob_001.lineart.crease_threshold = 0.0

# ---- collection membership
col_collection_1.objects.link(ob_x)
col_collection_1.objects.link(ob_lamp)
col_collection_1.objects.link(ob_camera)
col_collection_2.objects.link(ob_mob_001)

# ---- scene / render settings (as saved in the file)
scene.camera = ob_camera
scene.frame_start = 1; scene.frame_end = 250; scene.frame_set(5)
scene.render.engine = 'BLENDER_EEVEE_NEXT'
scene.render.dither_intensity = 0.0
scene.render.film_transparent = True
scene.cycles.use_denoising = False
scene.cycles.samples = 10
scene.cycles.sampling_pattern = 'TABULATED_SOBOL'
scene.cycles.light_sampling_threshold = 0.0
scene.cycles.use_adaptive_sampling = False
scene.cycles.use_light_tree = False
scene.cycles.blur_glossy = 0.0
scene.cycles.pixel_filter_type = 'GAUSSIAN'
scene.cycles.sample_clamp_indirect = 0.0
scene.view_settings.view_transform = 'Standard'
bpy.context.view_layer.update()
